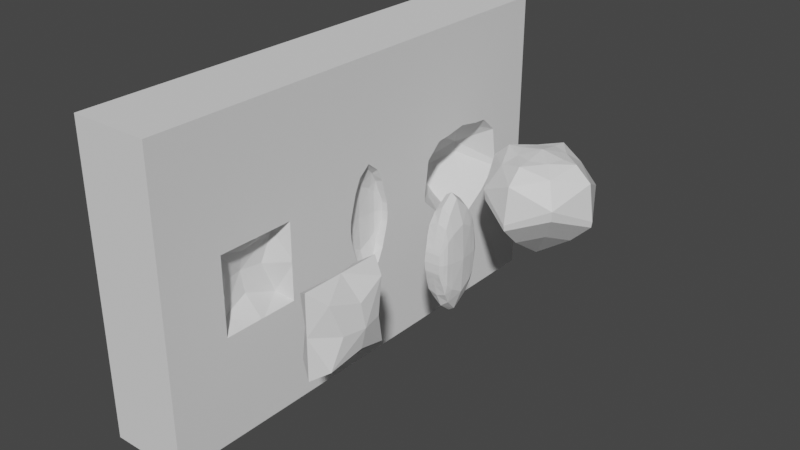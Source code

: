 # Source: Gems.blend  (saved by Blender 3.4.6; exported with 4.5.12 LTS)
import bpy
from mathutils import Matrix  # noqa: F401  (used for matrix-valued properties, if any)

bpy.ops.wm.read_factory_settings(use_empty=True)
scene = bpy.context.scene
scene.name = 'Scene'

# ---- collections
col_collection = bpy.data.collections.new('Collection'); scene.collection.children.link(col_collection)
col_gems = bpy.data.collections.new('Gems'); scene.collection.children.link(col_gems)

# ---- materials (node trees are filled in below, after node groups)
mat_material = bpy.data.materials.new('Material')
mat_material.alpha_threshold = 0.0
mat_material.use_transparent_shadow = False
mat_material.roughness = 0.5
mat_material.line_color = (0.0, 0.0, 0.0, 1.0)

# ---- material node trees
mat_material.use_nodes = True; mat_material.node_tree.nodes.clear()
_N = mat_material.node_tree.nodes; _L = mat_material.node_tree.links
n0 = _N.new('ShaderNodeOutputMaterial'); n0.name = 'Material Output'; n0.location = (300, 300)
n1 = _N.new('ShaderNodeBsdfPrincipled'); n1.name = 'Principled BSDF'; n1.location = (10, 300)
n1.distribution = 'GGX'
n1.subsurface_method = 'RANDOM_WALK_SKIN'
n1.inputs[3].default_value = 1.45
n1.inputs[27].default_value = (0.0, 0.0, 0.0, 1.0)
n1.inputs[28].default_value = 1.0
_L.new(n1.outputs[0], n0.inputs[0])
n0.is_active_output = True

# ---- world
world_world = bpy.data.worlds.new('World'); scene.world = world_world
world_world.use_nodes = True; world_world.node_tree.nodes.clear()
_N = world_world.node_tree.nodes; _L = world_world.node_tree.links
n0 = _N.new('ShaderNodeOutputWorld'); n0.name = 'World Output'; n0.location = (300, 300)
n1 = _N.new('ShaderNodeBackground'); n1.name = 'Background'; n1.location = (10, 300)
n1.inputs[0].default_value = (0.05088, 0.05088, 0.05088, 1.0)
_L.new(n1.outputs[0], n0.inputs[0])
n0.is_active_output = True
world_world.color = (0.05088, 0.05088, 0.05088)
world_world.use_sun_shadow = False
world_world.sun_shadow_jitter_overblur = 0.0

# ---- meshes
me_cube_001 = bpy.data.meshes.new('Cube.001')
me_cube_001.from_pydata([(-1.0, -1.0, -1.0), (0.6578, -0.705, 0.1485), (0.8346, -0.1005, -0.1388), (-1.0, -1.0, 1.0), (0.6578, -0.4555, 0.1485), (0.3602, 0.6915, 0.1924), (0.6578, -0.705, -0.25), (0.8346, -0.1005, 0.03051), (0.3602, 0.4676, 0.1924), (-1.0, 1.0, -1.0), (0.6578, -0.4555, -0.25), (0.8346, 0.1007, -0.1388), (-1.0, 1.0, 1.0), (0.5334, -0.4952, -0.05076), (0.8346, 0.1007, 0.03051), (0.5334, -0.6654, -0.05076), (0.09658, 0.5795, 0.254), (1.0, -1.0, -1.0), (1.0, -1.0, 1.0), (1.0, 1.0, -1.0), (1.0, 1.0, 1.0), (0.1032, 0.425, -0.04126), (0.8813, 0.000103, -0.4136), (0.8813, 0.000103, 0.3053), (0.8346, -0.104, 0.005117), (0.5334, -0.5803, 0.08512), (-0.3101, 0.5795, 0.1572), (0.5334, -0.5803, -0.1866), (0.8346, 0.1042, 0.005117), (0.1032, 0.7341, -0.04126), (0.6991, 0.000103, 0.1565), (0.4158, -0.5803, -0.05076), (0.8346, 0.1042, -0.1172), (0.6991, 0.000103, -0.2824), (0.8346, -0.104, -0.1172), (0.5956, -0.6427, 0.1168), (0.6273, 0.5118, 0.2557), (0.8256, -0.05019, -0.3326), (0.8256, -0.05019, 0.2254), (0.8472, -0.435, 0.1812), (0.4594, 0.5795, 0.2618), (0.7166, -0.05019, 0.116), (0.5956, -0.4753, 0.04887), (0.7166, -0.05019, -0.2366), (0.6273, 0.6472, 0.2557), (0.8472, -0.435, -0.2827), (0.5956, -0.5179, -0.2183), (0.8256, 0.0504, 0.2254), (0.8256, 0.0504, -0.3326), (0.7166, 0.0504, 0.116), (0.8472, -0.7255, -0.2827), (0.5956, -0.6852, -0.1504), (-0.4197, 0.5795, -0.1316), (0.7166, 0.0504, -0.2366), (0.5956, -0.4753, -0.1504), (0.797, 0.07555, 0.156), (0.7387, 0.07555, 0.07913), (0.7387, 0.07555, -0.1962), (0.5956, -0.6852, 0.04887), (0.797, 0.07555, -0.2631), (0.797, -0.07534, -0.2631), (0.4746, -0.6228, -0.05076), (0.797, -0.07534, 0.156), (0.785, -0.7057, -0.05076), (-0.4414, 0.5795, -0.09094), (0.7387, -0.07534, 0.07913), (0.785, -0.4548, -0.05076), (0.07638, 0.4205, 0.02956), (0.8472, -0.7255, 0.1812), (0.7387, -0.07534, -0.1962), (0.8046, -0.08792, -0.202), (0.07638, 0.7385, 0.02956), (0.8046, -0.08792, 0.09429), (0.7774, -0.08792, 0.04346), (0.556, 0.3885, 0.09337), (0.7774, -0.08792, -0.1581), (-0.1169, 0.659, 0.09337), (0.8046, 0.08812, 0.09429), (0.7774, 0.08812, 0.04346), (0.7774, 0.08812, -0.1581), (0.5956, -0.5179, 0.1168), (0.8046, 0.08812, -0.202), (0.556, 0.7705, 0.09337), (0.8236, -0.1064, -0.05591), (0.5956, -0.6427, -0.2183), (0.8236, 0.1066, -0.05591), (0.6585, 0.000103, -0.06325), (0.4746, -0.5377, -0.05076), (0.6987, -0.05314, -0.06046), (0.6987, 0.05334, -0.06046), (-0.1169, 0.5, 0.09337), (0.7221, 0.07997, -0.05854), (0.785, -0.5803, 0.1495), (0.785, -0.5803, -0.251), (0.7221, -0.07976, -0.05854), (0.4746, -0.5803, 0.01718), (0.763, -0.09307, -0.05726), (0.763, 0.09328, -0.05726), (-0.1825, 0.5, -0.03069), (0.4746, -0.5803, -0.1187), (1.0, -0.08792, 0.1035), (1.0, -0.08666, 0.1097), (1.0, -0.07534, 0.1762), (-0.1825, 0.659, -0.03069), (1.0, 0.07268, 0.1838), (-0.3758, 0.5795, 0.03313), (0.7475, 0.5795, 0.2756), (0.5368, -0.6427, -0.1504), (1.0, 0.0504, 0.262), (0.8314, 0.5457, 0.2726), (1.0, -0.05019, 0.262), (1.0, 0.0424, 0.2729), (0.5368, -0.6427, 0.04887), (1.0, -0.04219, 0.2729), (1.0, 0.000103, 0.327), (0.8314, 0.6134, 0.2726), (0.8472, -0.435, 0.04887), (1.0, -0.07247, 0.1838), (0.8472, -0.7255, -0.1504), (1.0, 0.1063, -0.04861), (0.8472, -0.7255, 0.04887), (1.0, 0.1066, -0.05591), (0.8472, -0.6427, -0.2827), (0.8472, -0.435, -0.1504), (0.556, 0.7814, -0.03069), (0.8472, -0.5179, 0.1812), (0.556, 0.3776, -0.03069), (1.0, 0.1063, -0.06324), (0.8472, -0.6427, 0.1812), (0.6979, 0.4457, 0.2232), (0.8472, -0.5179, -0.2827), (1.0, 0.1042, 0.005117), (0.5368, -0.5179, 0.04887), (1.0, 0.1038, 0.008154), (0.2284, 0.6355, 0.2232), (1.0, 0.1007, 0.03051), (0.5368, -0.5179, -0.1504), (1.0, 0.0994, 0.03709), (1.0, 0.08812, 0.1035), (0.6979, 0.7133, 0.2232), (1.0, 0.08687, 0.1097), (1.0, 0.07555, 0.1762), (1.0, -0.1061, -0.06324), (0.2284, 0.5236, 0.2232), (1.0, -0.1064, -0.05591), (0.2183, 0.4441, 0.111), (1.0, -0.1036, -0.1198), (1.0, -0.104, -0.1172), (1.0, -0.1061, -0.04861), (-0.1068, 0.5795, 0.2056), (1.0, -0.104, 0.005117), (0.2183, 0.715, 0.111), (1.0, -0.1005, 0.03051), (1.0, -0.1009, 0.02748), (1.0, -0.09919, 0.03709), (1.0, -0.08666, -0.2173), (0.8314, 0.4979, 0.2587), (1.0, -0.08792, -0.2112), (0.5433, 0.6134, 0.2587), (1.0, -0.09919, -0.1453), (1.0, -0.1005, -0.1388), (1.0, -0.07247, -0.291), (0.8314, 0.6611, 0.2587), (1.0, -0.07534, -0.2834), (1.0, -0.05019, -0.3692), (1.0, 0.000103, -0.4353), (0.5433, 0.5457, 0.2587), (1.0, 0.0424, -0.3802), (1.0, -0.04219, -0.3802), (0.4937, 0.4897, 0.2241), (1.0, 0.0504, -0.3692), (1.0, 0.07268, -0.291), (1.0, 0.1042, -0.1172), (0.278, 0.5795, 0.2579), (0.4937, 0.6693, 0.2241), (1.0, 0.1011, -0.1362), (1.0, 0.1007, -0.1388), (1.0, 0.08687, -0.2173), (0.1063, 0.5795, -0.2678), (1.0, 0.07555, -0.2834), (1.0, 0.08812, -0.2112), (1.0, 0.0994, -0.1453), (0.4402, 0.6782, -0.2101), (0.4402, 0.4808, -0.2101), (-0.1582, 0.5023, -0.08642), (-0.1582, 0.6568, -0.08642), (0.5694, 0.7774, -0.08642), (0.5694, 0.3816, -0.08642), (-0.4306, 0.5795, -0.1113), (0.08982, 0.4228, -0.005853), (0.08982, 0.7363, -0.005853), (0.6979, 0.412, 0.1748), (0.02505, 0.6355, 0.1748), (0.6979, 0.747, 0.1748), (0.02505, 0.5236, 0.1748), (0.8314, 0.4679, 0.2549), (0.3619, 0.6134, 0.2549), (0.8314, 0.6912, 0.2549), (0.3619, 0.5457, 0.2549), (-0.1691, 0.5023, -0.0661), (-0.1691, 0.6568, -0.0661), (0.5694, 0.7792, -0.0661), (0.5694, 0.3798, -0.0661), (1.0, 0.3379, -0.08647), (1.0, 0.3382, -0.08904), (1.0, 0.3416, -0.1281), (1.0, 0.34, -0.1094), (1.0, 0.3398, -0.1078), (1.0, 0.3925, 0.2024), (1.0, 0.3623, 0.1591), (1.0, 0.3488, 0.0376), (1.0, 0.3588, 0.1525), (1.0, 0.348, 0.02839), (1.0, 0.396, 0.2075), (1.0, 0.4564, 0.2574), (1.0, 0.4315, 0.2542), (1.0, 0.4262, 0.2508), (1.0, 0.4865, 0.2612), (1.0, 0.5259, 0.2727), (1.0, 0.4616, 0.258), (1.0, 0.5342, 0.2751), (1.0, 0.5795, -0.4295), (1.0, 0.5736, -0.4224), (1.0, 0.4288, -0.2643), (1.0, 0.4221, -0.2539), (1.0, 0.7275, 0.2542), (1.0, 0.7027, 0.2574), (1.0, 0.7329, 0.2508), (1.0, 0.6332, 0.2727), (1.0, 0.6726, 0.2612), (1.0, 0.6974, 0.258), (1.0, 0.7967, 0.1591), (1.0, 0.7666, 0.2024), (1.0, 0.8103, 0.0376), (1.0, 0.8002, 0.1525), (1.0, 0.8212, -0.08647), (1.0, 0.8191, -0.1094), (1.0, 0.8174, -0.1281), (1.0, 0.8192, -0.1078), (1.0, 0.8209, -0.08904), (1.0, 0.8111, 0.02839), (1.0, 0.763, 0.2075), (1.0, 0.7303, -0.2643), (1.0, 0.5854, -0.4224), (1.0, 0.7369, -0.2539), (1.0, 0.6249, 0.2751), (1.0, 0.5854, 0.2865), (1.0, 0.5795, 0.2878), (1.0, 0.5736, 0.2865), (1.0, -0.742, -0.3091), (1.0, -0.742, -0.2024), (1.0, -0.742, -0.1767), (1.0, -0.742, -0.07004), (1.0, -0.742, -0.03147), (1.0, -0.742, 0.07524), (1.0, -0.5923, 0.2076), (1.0, -0.6592, 0.2076), (1.0, -0.742, 0.1009), (1.0, -0.6752, 0.2076), (1.0, -0.742, 0.2076), (1.0, -0.5923, -0.3091), (1.0, -0.6592, -0.3091), (1.0, -0.6752, -0.3091), (1.0, -0.7401, -0.05076), (1.0, -0.4185, 0.2076), (1.0, -0.4185, 0.1009), (1.0, -0.4185, 0.07524), (1.0, -0.4185, -0.03147), (1.0, -0.4185, -0.2024), (1.0, -0.4185, -0.3091), (1.0, -0.4185, -0.1767), (1.0, -0.4185, -0.07004), (1.0, -0.4853, -0.3091), (1.0, -0.5014, -0.3091), (1.0, -0.5682, -0.3091), (1.0, -0.5803, -0.306), (1.0, -0.4204, -0.05076), (1.0, -0.5682, 0.2076), (1.0, -0.5803, 0.2045), (1.0, -0.5014, 0.2076), (1.0, -0.4853, 0.2076)], [], [(0, 3, 12, 9), (9, 12, 20, 19), (121, 127, 172, 175, 176, 181, 180, 177, 179, 171, 170, 19, 221, 222, 223, 224, 205, 206, 207, 204, 203, 119), (274, 275, 260, 261, 262, 249, 17, 164, 161, 163, 155, 157, 159, 160, 146, 147, 142, 144, 148, 267, 276, 271, 270, 268, 269, 272, 273), (217, 218, 220, 248, 247, 246, 245, 228, 229, 230, 226, 225, 227, 241, 232, 231, 234, 233, 240, 235, 239, 238, 236, 237, 244, 242, 243, 221, 19, 20, 18, 17, 249, 250, 251, 252, 263, 253, 254, 257, 259, 258, 256, 255, 278, 277, 279, 280, 264, 265, 266, 267, 148, 150, 153, 152, 154, 100, 101, 102, 117, 110, 113, 114, 111, 108, 104, 141, 140, 138, 137, 135, 133, 131, 119, 203, 212, 210, 211, 209, 208, 213, 216, 215, 214, 219), (168, 164, 17, 19, 170, 167, 165), (17, 18, 3, 0), (9, 19, 17, 0), (20, 12, 3, 18), (78, 28, 14), (24, 153, 150), (72, 100, 154), (23, 111, 114), (38, 41, 30), (48, 22, 167, 170), (2, 160, 159, 70), (14, 28, 131, 133), (28, 85, 121, 119), (41, 88, 86), (144, 83, 24, 148), (97, 85, 28), (79, 81, 11), (2, 146, 160), (37, 22, 33), (32, 11, 176, 175), (60, 37, 43), (65, 94, 88), (168, 22, 37, 164), (62, 65, 41), (23, 114, 113), (33, 22, 48), (86, 89, 49), (59, 48, 171, 179), (47, 104, 108), (30, 49, 47), (55, 140, 141), (177, 180, 81, 59), (53, 48, 59), (89, 91, 56), (49, 56, 55), (72, 73, 65), (73, 96, 94), (70, 60, 69), (161, 37, 60, 163), (38, 110, 117), (2, 70, 75), (24, 83, 96), (7, 24, 73), (70, 157, 155, 60), (62, 102, 101), (181, 176, 11, 81), (77, 137, 138), (57, 59, 81), (91, 97, 78), (56, 78, 77), (91, 57, 79), (34, 75, 96), (75, 69, 94), (89, 53, 57), (86, 33, 53), (69, 43, 88), (97, 79, 32), (34, 142, 147), (43, 33, 86), (32, 172, 127), (78, 14, 77), (7, 152, 153, 24), (152, 7, 72, 154), (108, 111, 23, 47), (38, 30, 23), (22, 165, 167), (70, 159, 157), (14, 133, 135), (28, 119, 131), (41, 86, 30), (24, 150, 148), (97, 28, 78), (79, 11, 32), (34, 147, 146, 2), (37, 33, 43), (32, 175, 172), (60, 43, 69), (65, 88, 41), (22, 168, 165), (62, 41, 38), (23, 113, 110, 38), (33, 48, 53), (86, 49, 30), (48, 170, 171), (141, 104, 47, 55), (30, 47, 23), (55, 77, 138, 140), (59, 179, 177), (53, 59, 57), (89, 56, 49), (49, 55, 47), (72, 65, 62), (73, 94, 65), (70, 69, 75), (37, 161, 164), (38, 117, 102, 62), (2, 75, 34), (24, 96, 73), (7, 73, 72), (60, 155, 163), (100, 72, 62, 101), (81, 180, 181), (77, 14, 135, 137), (57, 81, 79), (91, 78, 56), (56, 77, 55), (91, 79, 97), (34, 96, 83), (75, 94, 96), (89, 57, 91), (86, 53, 89), (69, 88, 94), (97, 32, 85), (83, 144, 142, 34), (43, 86, 88), (127, 121, 85, 32), (109, 248, 220), (21, 187, 183), (29, 185, 182), (29, 182, 186), (44, 162, 115), (248, 109, 106, 247), (44, 115, 158), (126, 212, 203), (21, 183, 184), (8, 129, 191), (5, 134, 192), (5, 151, 193), (8, 145, 194), (36, 156, 195), (44, 158, 196), (44, 174, 197), (36, 169, 198), (67, 98, 90), (71, 124, 82), (64, 103, 105), (21, 184, 199), (29, 190, 200), (29, 186, 201), (21, 189, 202), (8, 191, 145), (5, 192, 151), (5, 193, 139), (8, 194, 143), (36, 195, 169), (44, 196, 174), (44, 197, 162), (36, 198, 166), (21, 199, 189), (29, 200, 185), (29, 201, 190), (21, 202, 187), (202, 204, 207), (206, 187, 202, 207), (187, 206, 205), (124, 201, 239, 235), (201, 124, 190), (190, 124, 71), (200, 64, 188), (200, 188, 185), (185, 188, 52), (199, 64, 98), (199, 98, 189), (189, 98, 67), (198, 16, 173), (198, 173, 166), (166, 173, 40), (197, 225, 226), (197, 226, 230, 162), (162, 230, 229), (196, 16, 134), (196, 134, 174), (174, 134, 5), (195, 215, 216, 129), (195, 129, 169), (169, 129, 8), (194, 26, 149), (194, 149, 143), (143, 149, 16), (193, 231, 232), (232, 241, 139, 193), (139, 241, 227), (192, 26, 76), (192, 76, 151), (151, 76, 71), (191, 209, 211, 74), (191, 74, 145), (145, 74, 67), (189, 67, 126), (189, 126, 202), (204, 202, 126, 203), (186, 237, 236), (201, 186, 236, 238), (201, 238, 239), (190, 71, 103), (190, 103, 200), (200, 103, 64), (184, 52, 188), (184, 188, 199), (199, 188, 64), (103, 71, 76), (103, 76, 105), (105, 76, 26), (124, 235, 240), (240, 233, 82, 124), (82, 233, 234), (98, 64, 105), (98, 105, 90), (90, 105, 26), (169, 8, 143), (169, 143, 198), (198, 143, 16), (174, 5, 139), (174, 139, 197), (225, 197, 139, 227), (158, 40, 173), (158, 173, 196), (196, 173, 16), (156, 217, 219), (214, 195, 156, 219), (195, 214, 215), (145, 67, 90), (145, 90, 194), (194, 90, 26), (151, 71, 82), (151, 82, 193), (234, 231, 193, 82), (134, 16, 149), (134, 149, 192), (192, 149, 26), (129, 216, 213), (129, 213, 208, 191), (191, 208, 209), (183, 222, 221, 178), (183, 178, 184), (184, 178, 52), (126, 67, 74), (74, 210, 212, 126), (74, 211, 210), (115, 246, 247, 106), (115, 106, 158), (158, 106, 40), (109, 36, 166), (109, 166, 106), (106, 166, 40), (162, 229, 228), (245, 115, 162, 228), (115, 245, 246), (182, 243, 242), (242, 244, 186, 182), (186, 244, 237), (185, 52, 178), (185, 178, 182), (221, 243, 182, 178), (187, 205, 224), (187, 224, 223, 183), (183, 223, 222), (156, 218, 217), (109, 220, 218, 156), (109, 156, 36), (31, 61, 107), (31, 95, 112), (4, 42, 116), (6, 51, 118), (120, 253, 263, 63), (93, 122, 260, 275), (66, 123, 271, 276), (125, 277, 278, 92), (1, 35, 128), (10, 46, 130), (4, 80, 132), (10, 54, 136), (31, 107, 99), (31, 112, 61), (4, 116, 39), (6, 118, 50), (120, 254, 253), (122, 261, 260), (123, 270, 271), (125, 279, 277), (1, 128, 68), (10, 130, 45), (4, 132, 42), (10, 136, 46), (136, 31, 99), (136, 99, 46), (46, 99, 27), (132, 31, 87), (132, 87, 42), (42, 87, 13), (130, 274, 273), (45, 130, 273, 272), (45, 272, 269), (128, 255, 256), (128, 256, 258, 68), (68, 258, 259), (125, 4, 39), (279, 125, 39, 280), (39, 264, 280), (123, 10, 45), (268, 270, 123, 45), (45, 269, 268), (122, 6, 50), (262, 261, 122, 50), (50, 249, 262), (120, 1, 68), (254, 120, 68, 257), (68, 259, 257), (118, 252, 251), (118, 251, 250, 50), (50, 250, 249), (116, 267, 266), (39, 116, 266, 265), (39, 265, 264), (112, 1, 58), (112, 58, 61), (61, 58, 15), (107, 6, 84), (107, 84, 99), (99, 84, 27), (54, 13, 87), (54, 87, 136), (136, 87, 31), (80, 25, 95), (80, 95, 132), (132, 95, 31), (46, 27, 93), (46, 93, 130), (275, 274, 130, 93), (35, 25, 92), (35, 92, 128), (255, 128, 92, 278), (92, 25, 80), (92, 80, 125), (125, 80, 4), (66, 13, 54), (66, 54, 123), (123, 54, 10), (93, 27, 84), (93, 84, 122), (122, 84, 6), (63, 15, 58), (63, 58, 120), (120, 58, 1), (51, 15, 63), (51, 63, 118), (252, 118, 63, 263), (42, 13, 66), (42, 66, 116), (276, 267, 116, 66), (95, 25, 35), (95, 35, 112), (112, 35, 1), (61, 15, 51), (61, 51, 107), (107, 51, 6)])
me_cube_001.polygons.foreach_set('material_index', [0, 0, 0, 0, 0, 0, 0, 0, 0, 568, 568, 568, 568, 568, 568, 568, 568, 568, 568, 568, 568, 568, 568, 568, 568, 568, 568, 568, 568, 568, 568, 568, 568, 568, 568, 568, 568, 568, 568, 568, 568, 568, 568, 568, 568, 568, 568, 568, 568, 568, 568, 568, 568, 568, 568, 568, 568, 568, 568, 568, 568, 568, 568, 568, 568, 568, 568, 568, 568, 568, 568, 568, 568, 568, 568, 568, 568, 568, 568, 568, 568, 568, 568, 568, 568, 568, 568, 568, 568, 568, 568, 568, 568, 568, 568, 568, 568, 568, 568, 568, 568, 568, 568, 568, 568, 568, 568, 568, 568, 568, 568, 568, 568, 568, 568, 568, 568, 568, 568, 568, 568, 0, 0, 0, 0, 0, 0, 0, 0, 0, 0, 0, 0, 0, 0, 0, 0, 0, 0, 0, 0, 0, 0, 0, 0, 0, 0, 0, 0, 0, 0, 0, 0, 0, 0, 0, 0, 0, 0, 0, 0, 0, 0, 0, 0, 0, 0, 0, 0, 0, 0, 0, 0, 0, 0, 0, 0, 0, 0, 0, 0, 0, 0, 0, 0, 0, 0, 0, 0, 0, 0, 0, 0, 0, 0, 0, 0, 0, 0, 0, 0, 0, 0, 0, 0, 0, 0, 0, 0, 0, 0, 0, 0, 0, 0, 0, 0, 0, 0, 0, 0, 0, 0, 0, 0, 0, 0, 0, 0, 0, 0, 0, 0, 0, 0, 0, 0, 0, 0, 0, 0, 0, 0, 0, 0, 0, 0, 0, 0, 0, 0, 0, 0, 0, 0, 0, 0, 0, 0, 0, 0, 0, 0, 0, 0, 568, 568, 568, 568, 568, 568, 568, 568, 568, 568, 568, 568, 568, 568, 568, 568, 568, 568, 568, 568, 568, 568, 568, 568, 568, 568, 568, 568, 568, 568, 568, 568, 568, 568, 568, 568, 568, 568, 568, 568, 568, 568, 568, 568, 568, 568, 568, 568, 568, 568, 568, 568, 568, 568, 568, 568, 568, 568, 568, 568, 568, 568, 568, 568, 568, 568, 568, 568, 568, 568, 568, 568, 568, 568, 568, 568, 568, 568, 568, 568, 568, 568, 568, 568, 568, 568, 568, 568, 568, 568, 568, 568, 568, 568, 568, 568])
_uv = me_cube_001.uv_layers.new(name='UVMap')
_uv.uv.foreach_set('vector', [0.375, 0.0, 0.625, 0.0, 0.625, 0.25, 0.375, 0.25, 0.375, 0.25, 0.625, 0.25, 0.625, 0.5, 0.375, 0.5, 0.493, 0.6117, 0.4921, 0.6117, 0.4853, 0.612, 0.483, 0.6124, 0.4827, 0.6124, 0.4818, 0.6126, 0.4736, 0.614, 0.4728, 0.6141, 0.4646, 0.6156, 0.4636, 0.6159, 0.4538, 0.6187, 0.375, 0.5, 0.4463, 0.5526, 0.4472, 0.5533, 0.467, 0.5714, 0.4683, 0.5722, 0.484, 0.5823, 0.4863, 0.5825, 0.4865, 0.5825, 0.4889, 0.5827, 0.4892, 0.5828, 0.4939, 0.6117, 0.4614, 0.696, 0.4617, 0.6975, 0.4614, 0.699, 0.4614, 0.7074, 0.4614, 0.7094, 0.4614, 0.7178, 0.375, 0.75, 0.4538, 0.6313, 0.4636, 0.6341, 0.4646, 0.6344, 0.4728, 0.6358, 0.4736, 0.636, 0.4818, 0.6374, 0.4827, 0.6376, 0.485, 0.638, 0.4853, 0.638, 0.4921, 0.6383, 0.493, 0.6383, 0.4939, 0.6383, 0.4961, 0.6773, 0.4937, 0.6775, 0.4912, 0.6773, 0.4779, 0.6773, 0.4747, 0.6773, 0.4614, 0.6773, 0.4614, 0.6857, 0.4614, 0.6877, 0.5327, 0.5642, 0.5341, 0.5593, 0.5344, 0.5582, 0.5358, 0.5533, 0.536, 0.5526, 0.5358, 0.5518, 0.5344, 0.5469, 0.5341, 0.5459, 0.5327, 0.5409, 0.5323, 0.5378, 0.5322, 0.5372, 0.5318, 0.5341, 0.5313, 0.5334, 0.5259, 0.5296, 0.5253, 0.5292, 0.5199, 0.5254, 0.5191, 0.525, 0.5047, 0.5237, 0.5035, 0.5236, 0.4892, 0.5224, 0.4889, 0.5224, 0.4865, 0.5226, 0.4863, 0.5226, 0.484, 0.5228, 0.4683, 0.5329, 0.467, 0.5337, 0.4472, 0.5518, 0.4463, 0.5526, 0.375, 0.5, 0.625, 0.5, 0.625, 0.75, 0.375, 0.75, 0.4614, 0.7178, 0.4747, 0.7178, 0.4779, 0.7178, 0.4912, 0.7178, 0.4937, 0.7175, 0.4961, 0.7178, 0.5094, 0.7178, 0.5126, 0.7178, 0.5259, 0.7178, 0.5259, 0.7094, 0.5259, 0.7074, 0.5259, 0.699, 0.5256, 0.6975, 0.5259, 0.696, 0.5259, 0.6877, 0.5259, 0.6857, 0.5259, 0.6773, 0.5126, 0.6773, 0.5094, 0.6773, 0.4961, 0.6773, 0.4939, 0.6383, 0.5006, 0.638, 0.5034, 0.6376, 0.5038, 0.6376, 0.5046, 0.6374, 0.5129, 0.636, 0.5137, 0.6358, 0.522, 0.6344, 0.523, 0.6341, 0.5328, 0.6313, 0.5341, 0.6303, 0.5409, 0.625, 0.5341, 0.6197, 0.5328, 0.6187, 0.523, 0.6159, 0.522, 0.6156, 0.5137, 0.6141, 0.5129, 0.614, 0.5046, 0.6126, 0.5038, 0.6124, 0.501, 0.612, 0.5006, 0.612, 0.4939, 0.6117, 0.4892, 0.5828, 0.5035, 0.5815, 0.5047, 0.5814, 0.5191, 0.5801, 0.5199, 0.5797, 0.5253, 0.5759, 0.5259, 0.5755, 0.5313, 0.5717, 0.5318, 0.5711, 0.5322, 0.568, 0.5323, 0.5673, 0.4525, 0.6303, 0.4538, 0.6313, 0.375, 0.75, 0.375, 0.5, 0.4538, 0.6187, 0.4525, 0.6197, 0.4456, 0.625, 0.375, 0.75, 0.625, 0.75, 0.625, 1.0, 0.375, 1.0, 0.125, 0.5, 0.375, 0.5, 0.375, 0.75, 0.125, 0.75, 0.625, 0.5, 0.875, 0.5, 0.875, 0.75, 0.625, 0.75, 0.5875, 0.2344, 0.5875, 0.25, 0.625, 0.25, 0.5875, 1.0, 0.6205, 0.8899, 0.5875, 0.8899, 0.875, 0.7344, 0.7629, 0.7344, 0.7629, 0.7484, 0.875, 0.625, 0.7699, 0.5724, 0.7699, 0.625, 0.625, 0.0625, 0.5875, 0.0625, 0.5875, 0.125, 0.125, 0.5625, 0.125, 0.625, 0.2301, 0.5724, 0.2357, 0.5625, 0.125, 0.75, 0.2351, 0.75, 0.2371, 0.7484, 0.125, 0.7344, 0.625, 0.25, 0.5875, 0.25, 0.5875, 0.3601, 0.592, 0.3601, 0.5875, 0.25, 0.4972, 0.25, 0.4972, 0.3609, 0.508, 0.3601, 0.5875, 0.0625, 0.4972, 0.0625, 0.4972, 0.125, 0.4972, 0.8891, 0.4972, 1.0, 0.5875, 1.0, 0.508, 0.8899, 0.4972, 0.2344, 0.4972, 0.25, 0.5875, 0.25, 0.4069, 0.2344, 0.375, 0.2344, 0.375, 0.25, 0.375, 1.0, 0.4031, 0.8899, 0.375, 0.8899, 0.375, 0.0625, 0.375, 0.125, 0.4069, 0.125, 0.4069, 0.25, 0.375, 0.25, 0.375, 0.3601, 0.3788, 0.3601, 0.375, 0.03125, 0.375, 0.0625, 0.4069, 0.0625, 0.5875, 0.03125, 0.4972, 0.03125, 0.4972, 0.0625, 0.2301, 0.6776, 0.125, 0.625, 0.125, 0.6875, 0.2357, 0.6875, 0.625, 0.03125, 0.5875, 0.03125, 0.5875, 0.0625, 0.875, 0.625, 0.7699, 0.625, 0.7699, 0.6776, 0.4069, 0.125, 0.375, 0.125, 0.375, 0.1875, 0.4972, 0.125, 0.4972, 0.1875, 0.5875, 0.1875, 0.125, 0.5312, 0.125, 0.5625, 0.2357, 0.5348, 0.2375, 0.5312, 0.875, 0.5625, 0.7643, 0.5348, 0.7643, 0.5625, 0.5875, 0.125, 0.5875, 0.1875, 0.625, 0.1875, 0.875, 0.5312, 0.7625, 0.5172, 0.7625, 0.5312, 0.2375, 0.5172, 0.2371, 0.5156, 0.125, 0.5156, 0.125, 0.5312, 0.4069, 0.1875, 0.375, 0.1875, 0.375, 0.2188, 0.4972, 0.1875, 0.4972, 0.2188, 0.5875, 0.2188, 0.5875, 0.1875, 0.5875, 0.2188, 0.625, 0.2188, 0.625, 0.01562, 0.5875, 0.01562, 0.5875, 0.03125, 0.5875, 0.01562, 0.4972, 0.01562, 0.4972, 0.03125, 0.375, 0.01562, 0.375, 0.03125, 0.4069, 0.03125, 0.2357, 0.7152, 0.125, 0.6875, 0.125, 0.7188, 0.2375, 0.7188, 0.875, 0.6875, 0.7643, 0.6875, 0.7643, 0.7152, 0.375, 0.0, 0.375, 0.01562, 0.4069, 0.01562, 0.5875, 0.0, 0.4972, 0.0, 0.4972, 0.01562, 0.625, 0.0, 0.5875, 0.0, 0.5875, 0.01562, 0.125, 0.7344, 0.2371, 0.7344, 0.2375, 0.7328, 0.125, 0.7188, 0.875, 0.7188, 0.7625, 0.7188, 0.7625, 0.7328, 0.2371, 0.5016, 0.2351, 0.5, 0.125, 0.5, 0.125, 0.5156, 0.875, 0.5156, 0.7629, 0.5016, 0.7629, 0.5156, 0.4069, 0.2188, 0.375, 0.2188, 0.375, 0.2344, 0.4972, 0.2188, 0.4972, 0.2344, 0.5875, 0.2344, 0.5875, 0.2188, 0.5875, 0.2344, 0.625, 0.2344, 0.4972, 0.2188, 0.4069, 0.2188, 0.4069, 0.2344, 0.4069, 0.0, 0.4069, 0.01562, 0.4972, 0.01562, 0.4069, 0.01562, 0.4069, 0.03125, 0.4972, 0.03125, 0.4972, 0.1875, 0.4069, 0.1875, 0.4069, 0.2188, 0.4972, 0.125, 0.4069, 0.125, 0.4069, 0.1875, 0.4069, 0.03125, 0.4069, 0.0625, 0.4972, 0.0625, 0.4972, 0.2344, 0.4069, 0.2344, 0.4069, 0.25, 0.4069, 1.0, 0.4864, 0.8899, 0.4069, 0.8899, 0.4069, 0.0625, 0.4069, 0.125, 0.4972, 0.125, 0.4069, 0.25, 0.4069, 0.3601, 0.4864, 0.3601, 0.5875, 0.2344, 0.625, 0.25, 0.625, 0.2344, 0.625, 1.0, 0.625, 0.8899, 0.6205, 0.8899, 0.5875, 1.0, 0.7649, 0.75, 0.875, 0.75, 0.875, 0.7344, 0.7629, 0.7484, 0.7643, 0.5625, 0.7699, 0.5724, 0.875, 0.625, 0.875, 0.5625, 0.625, 0.0625, 0.5875, 0.125, 0.625, 0.125, 0.125, 0.625, 0.2301, 0.625, 0.2301, 0.5724, 0.125, 0.7344, 0.2371, 0.7484, 0.2371, 0.7344, 0.625, 0.25, 0.592, 0.3601, 0.625, 0.3601, 0.5875, 0.25, 0.508, 0.3601, 0.5875, 0.3601, 0.5875, 0.0625, 0.4972, 0.125, 0.5875, 0.125, 0.5875, 1.0, 0.5875, 0.8899, 0.508, 0.8899, 0.4972, 0.2344, 0.5875, 0.25, 0.5875, 0.2344, 0.4069, 0.2344, 0.375, 0.25, 0.4069, 0.25, 0.4069, 1.0, 0.4069, 0.8899, 0.4031, 0.8899, 0.375, 1.0, 0.375, 0.0625, 0.4069, 0.125, 0.4069, 0.0625, 0.4069, 0.25, 0.3788, 0.3601, 0.4069, 0.3601, 0.375, 0.03125, 0.4069, 0.0625, 0.4069, 0.03125, 0.5875, 0.03125, 0.4972, 0.0625, 0.5875, 0.0625, 0.125, 0.625, 0.2301, 0.6776, 0.2301, 0.625, 0.625, 0.03125, 0.5875, 0.0625, 0.625, 0.0625, 0.875, 0.625, 0.7699, 0.6776, 0.7643, 0.6875, 0.875, 0.6875, 0.4069, 0.125, 0.375, 0.1875, 0.4069, 0.1875, 0.4972, 0.125, 0.5875, 0.1875, 0.5875, 0.125, 0.125, 0.5625, 0.2357, 0.5625, 0.2357, 0.5348, 0.7625, 0.5312, 0.7643, 0.5348, 0.875, 0.5625, 0.875, 0.5312, 0.5875, 0.125, 0.625, 0.1875, 0.625, 0.125, 0.875, 0.5312, 0.875, 0.5156, 0.7629, 0.5156, 0.7625, 0.5172, 0.125, 0.5312, 0.2375, 0.5312, 0.2375, 0.5172, 0.4069, 0.1875, 0.375, 0.2188, 0.4069, 0.2188, 0.4972, 0.1875, 0.5875, 0.2188, 0.5875, 0.1875, 0.5875, 0.1875, 0.625, 0.2188, 0.625, 0.1875, 0.625, 0.01562, 0.5875, 0.03125, 0.625, 0.03125, 0.5875, 0.01562, 0.4972, 0.03125, 0.5875, 0.03125, 0.375, 0.01562, 0.4069, 0.03125, 0.4069, 0.01562, 0.125, 0.6875, 0.2357, 0.7152, 0.2357, 0.6875, 0.875, 0.6875, 0.7643, 0.7152, 0.7625, 0.7188, 0.875, 0.7188, 0.375, 0.0, 0.4069, 0.01562, 0.4069, 0.0, 0.5875, 0.0, 0.4972, 0.01562, 0.5875, 0.01562, 0.625, 0.0, 0.5875, 0.01562, 0.625, 0.01562, 0.125, 0.7188, 0.2375, 0.7328, 0.2375, 0.7188, 0.7629, 0.7344, 0.875, 0.7344, 0.875, 0.7188, 0.7625, 0.7328, 0.125, 0.5156, 0.2371, 0.5156, 0.2371, 0.5016, 0.875, 0.5156, 0.875, 0.5, 0.7649, 0.5, 0.7629, 0.5016, 0.4069, 0.2188, 0.375, 0.2344, 0.4069, 0.2344, 0.4972, 0.2188, 0.5875, 0.2344, 0.5875, 0.2188, 0.5875, 0.2188, 0.625, 0.2344, 0.625, 0.2188, 0.4972, 0.2188, 0.4069, 0.2344, 0.4972, 0.2344, 0.4069, 0.0, 0.4972, 0.01562, 0.4972, 0.0, 0.4069, 0.01562, 0.4972, 0.03125, 0.4972, 0.01562, 0.4972, 0.1875, 0.4069, 0.2188, 0.4972, 0.2188, 0.4972, 0.125, 0.4069, 0.1875, 0.4972, 0.1875, 0.4069, 0.03125, 0.4972, 0.0625, 0.4972, 0.03125, 0.4972, 0.2344, 0.4069, 0.25, 0.4972, 0.25, 0.4972, 1.0, 0.4972, 0.8891, 0.4864, 0.8899, 0.4069, 1.0, 0.4069, 0.0625, 0.4972, 0.125, 0.4972, 0.0625, 0.4864, 0.3601, 0.4972, 0.3609, 0.4972, 0.25, 0.4069, 0.25, 0.7763, 0.6537, 0.7546, 0.63, 0.7563, 0.6517, 0.5227, 0.1704, 0.4313, 0.4901, 0.3863, 0.3977, 0.5227, 0.3523, 0.4314, 0.3067, 0.3863, 0.4887, 0.5227, 0.3523, 0.3863, 0.4887, 0.3857, 0.4437, 0.8073, 0.5724, 0.7766, 0.5724, 0.7787, 0.5987, 0.7546, 0.63, 0.7763, 0.6537, 0.7763, 0.623, 0.7532, 0.6247, 0.8073, 0.5724, 0.7787, 0.5987, 0.805, 0.5967, 0.5, 0.9375, 0.5, 0.8796, 0.3843, 0.8796, 0.5227, 0.1704, 0.3863, 0.3977, 0.34, 0.3988, 0.8363, 0.7167, 0.795, 0.714, 0.7931, 0.7333, 0.8417, 0.5387, 0.839, 0.58, 0.8583, 0.5819, 0.8417, 0.5387, 0.8583, 0.5194, 0.7958, 0.5194, 0.8363, 0.7167, 0.8556, 0.7333, 0.8556, 0.6708, 0.8026, 0.6823, 0.7783, 0.68, 0.7781, 0.6968, 0.8073, 0.5724, 0.805, 0.5967, 0.8218, 0.5969, 0.8073, 0.5724, 0.8245, 0.5556, 0.7768, 0.5556, 0.8026, 0.6823, 0.8194, 0.6995, 0.8194, 0.6518, 0.625, 0.0, 0.5, 0.0625, 0.625, 0.0625, 0.625, 0.25, 0.5, 0.3125, 0.625, 0.3125, 0.375, 0.125, 0.5, 0.1875, 0.5, 0.125, 0.5227, 0.1704, 0.34, 0.3988, 0.3238, 0.3977, 0.5227, 0.3523, 0.5738, 0.3012, 0.4488, 0.2387, 0.5227, 0.3523, 0.3857, 0.4437, 0.3863, 0.4262, 0.5227, 0.1704, 0.5738, 0.08521, 0.4488, 0.5227, 0.8363, 0.7167, 0.7931, 0.7333, 0.8556, 0.7333, 0.8417, 0.5387, 0.8583, 0.5819, 0.8583, 0.5194, 0.8417, 0.5387, 0.7958, 0.5194, 0.794, 0.5387, 0.8363, 0.7167, 0.8556, 0.6708, 0.8363, 0.669, 0.8026, 0.6823, 0.7781, 0.6968, 0.8194, 0.6995, 0.8073, 0.5724, 0.8218, 0.5969, 0.8245, 0.5556, 0.8073, 0.5724, 0.7768, 0.5556, 0.7766, 0.5724, 0.8026, 0.6823, 0.8194, 0.6518, 0.8026, 0.6516, 0.5227, 0.1704, 0.3238, 0.3977, 0.5738, 0.08521, 0.5227, 0.3523, 0.4488, 0.2387, 0.4314, 0.3067, 0.5227, 0.3523, 0.3863, 0.4262, 0.5738, 0.3012, 0.5227, 0.1704, 0.4488, 0.5227, 0.4313, 0.4901, 0.4488, 0.5227, 0.3806, 0.8481, 0.3645, 0.8179, 0.3631, 0.8155, 0.4313, 0.4901, 0.4488, 0.5227, 0.3645, 0.8179, 0.4313, 0.4901, 0.3631, 0.8155, 0.347, 0.7853, 0.4375, 0.375, 0.3863, 0.4262, 0.2604, 0.4944, 0.2639, 0.4907, 0.3863, 0.4262, 0.4375, 0.375, 0.5738, 0.3012, 0.5738, 0.3012, 0.4375, 0.375, 0.625, 0.25, 0.4488, 0.2387, 0.375, 0.125, 0.3575, 0.1931, 0.4488, 0.2387, 0.3575, 0.1931, 0.4314, 0.3067, 0.4314, 0.3067, 0.3575, 0.1931, 0.34, 0.2611, 0.3238, 0.3977, 0.125, 0.625, 0.375, 0.3125, 0.3238, 0.3977, 0.375, 0.3125, 0.5738, 0.08521, 0.5738, 0.08521, 0.375, 0.3125, 0.625, 0.0, 0.8194, 0.6518, 0.8363, 0.6214, 0.8194, 0.6211, 0.8194, 0.6518, 0.8194, 0.6211, 0.8026, 0.6516, 0.8026, 0.6516, 0.8194, 0.6211, 0.8026, 0.6209, 0.7768, 0.5556, 0.7517, 0.5417, 0.7515, 0.5556, 0.7768, 0.5556, 0.7515, 0.5556, 0.7515, 0.5585, 0.7766, 0.5724, 0.7766, 0.5724, 0.7515, 0.5585, 0.7513, 0.5724, 0.8218, 0.5969, 0.8363, 0.6214, 0.839, 0.58, 0.8218, 0.5969, 0.839, 0.58, 0.8245, 0.5556, 0.8245, 0.5556, 0.839, 0.58, 0.8417, 0.5387, 0.7781, 0.6968, 0.7579, 0.7088, 0.758, 0.7116, 0.795, 0.714, 0.7781, 0.6968, 0.795, 0.714, 0.8194, 0.6995, 0.8194, 0.6995, 0.795, 0.714, 0.8363, 0.7167, 0.8556, 0.6708, 0.875, 0.625, 0.8556, 0.6232, 0.8556, 0.6708, 0.8556, 0.6232, 0.8363, 0.669, 0.8363, 0.669, 0.8556, 0.6232, 0.8363, 0.6214, 0.7958, 0.5194, 0.7548, 0.502, 0.7532, 0.5194, 0.7532, 0.5194, 0.753, 0.5214, 0.794, 0.5387, 0.7958, 0.5194, 0.794, 0.5387, 0.753, 0.5214, 0.7514, 0.5387, 0.8583, 0.5819, 0.875, 0.625, 0.875, 0.5625, 0.8583, 0.5819, 0.875, 0.5625, 0.8583, 0.5194, 0.8583, 0.5194, 0.875, 0.5625, 0.875, 0.5, 0.7931, 0.7333, 0.7545, 0.7482, 0.7546, 0.75, 0.8125, 0.75, 0.7931, 0.7333, 0.8125, 0.75, 0.8556, 0.7333, 0.8556, 0.7333, 0.8125, 0.75, 0.875, 0.75, 0.5738, 0.08521, 0.625, 0.0, 0.5, 0.4375, 0.5738, 0.08521, 0.5, 0.4375, 0.4488, 0.5227, 0.3806, 0.8481, 0.4488, 0.5227, 0.5, 0.4375, 0.3843, 0.8425, 0.3857, 0.4437, 0.2592, 0.528, 0.2598, 0.5119, 0.3863, 0.4262, 0.3857, 0.4437, 0.2598, 0.5119, 0.2598, 0.5105, 0.3863, 0.4262, 0.2598, 0.5105, 0.2604, 0.4944, 0.5738, 0.3012, 0.625, 0.25, 0.5, 0.1875, 0.5738, 0.3012, 0.5, 0.1875, 0.4488, 0.2387, 0.4488, 0.2387, 0.5, 0.1875, 0.375, 0.125, 0.34, 0.3988, 0.1574, 0.6271, 0.1412, 0.6261, 0.34, 0.3988, 0.1412, 0.6261, 0.3238, 0.3977, 0.3238, 0.3977, 0.1412, 0.6261, 0.125, 0.625, 0.5, 0.1875, 0.625, 0.25, 0.625, 0.1875, 0.5, 0.1875, 0.625, 0.1875, 0.5, 0.125, 0.5, 0.125, 0.625, 0.1875, 0.625, 0.125, 0.5, 0.3125, 0.3843, 0.3704, 0.5, 0.3704, 0.5, 0.3704, 0.5093, 0.3704, 0.625, 0.3125, 0.5, 0.3125, 0.625, 0.3125, 0.5093, 0.3704, 0.625, 0.3704, 0.5, 0.0625, 0.375, 0.125, 0.5, 0.125, 0.5, 0.0625, 0.5, 0.125, 0.625, 0.0625, 0.625, 0.0625, 0.5, 0.125, 0.625, 0.125, 0.8194, 0.6995, 0.8363, 0.7167, 0.8363, 0.669, 0.8194, 0.6995, 0.8363, 0.669, 0.8194, 0.6518, 0.8194, 0.6518, 0.8363, 0.669, 0.8363, 0.6214, 0.8245, 0.5556, 0.8417, 0.5387, 0.794, 0.5387, 0.8245, 0.5556, 0.794, 0.5387, 0.7768, 0.5556, 0.7517, 0.5417, 0.7768, 0.5556, 0.794, 0.5387, 0.7514, 0.5387, 0.805, 0.5967, 0.8026, 0.6209, 0.8194, 0.6211, 0.805, 0.5967, 0.8194, 0.6211, 0.8218, 0.5969, 0.8218, 0.5969, 0.8194, 0.6211, 0.8363, 0.6214, 0.7783, 0.68, 0.7583, 0.678, 0.7581, 0.6919, 0.7581, 0.6948, 0.7781, 0.6968, 0.7783, 0.68, 0.7581, 0.6919, 0.7781, 0.6968, 0.7581, 0.6948, 0.7579, 0.7088, 0.8556, 0.7333, 0.875, 0.75, 0.875, 0.6875, 0.8556, 0.7333, 0.875, 0.6875, 0.8556, 0.6708, 0.8556, 0.6708, 0.875, 0.6875, 0.875, 0.625, 0.8583, 0.5194, 0.875, 0.5, 0.8125, 0.5, 0.8583, 0.5194, 0.8125, 0.5, 0.7958, 0.5194, 0.7546, 0.5, 0.7548, 0.502, 0.7958, 0.5194, 0.8125, 0.5, 0.839, 0.58, 0.8363, 0.6214, 0.8556, 0.6232, 0.839, 0.58, 0.8556, 0.6232, 0.8583, 0.5819, 0.8583, 0.5819, 0.8556, 0.6232, 0.875, 0.625, 0.795, 0.714, 0.758, 0.7116, 0.7564, 0.7289, 0.795, 0.714, 0.7564, 0.7289, 0.7562, 0.7309, 0.7931, 0.7333, 0.7931, 0.7333, 0.7562, 0.7309, 0.7545, 0.7482, 0.3863, 0.3977, 0.2581, 0.6114, 0.2482, 0.625, 0.2037, 0.6261, 0.3863, 0.3977, 0.2037, 0.6261, 0.34, 0.3988, 0.34, 0.3988, 0.2037, 0.6261, 0.1574, 0.6271, 0.5, 0.9375, 0.625, 1.0, 0.625, 0.9375, 0.625, 0.9375, 0.5093, 0.8796, 0.5, 0.8796, 0.5, 0.9375, 0.625, 0.9375, 0.625, 0.8796, 0.5093, 0.8796, 0.7787, 0.5987, 0.755, 0.6204, 0.7532, 0.6247, 0.7763, 0.623, 0.7787, 0.5987, 0.7763, 0.623, 0.805, 0.5967, 0.805, 0.5967, 0.7763, 0.623, 0.8026, 0.6209, 0.7763, 0.6537, 0.8026, 0.6823, 0.8026, 0.6516, 0.7763, 0.6537, 0.8026, 0.6516, 0.7763, 0.623, 0.7763, 0.623, 0.8026, 0.6516, 0.8026, 0.6209, 0.7766, 0.5724, 0.7513, 0.5724, 0.753, 0.5941, 0.7533, 0.5987, 0.7787, 0.5987, 0.7766, 0.5724, 0.753, 0.5941, 0.7787, 0.5987, 0.7533, 0.5987, 0.755, 0.6204, 0.3863, 0.4887, 0.2582, 0.6169, 0.2575, 0.5745, 0.2575, 0.5745, 0.2598, 0.5696, 0.3857, 0.4437, 0.3863, 0.4887, 0.3857, 0.4437, 0.2598, 0.5696, 0.2592, 0.528, 0.4314, 0.3067, 0.34, 0.2611, 0.295, 0.4431, 0.4314, 0.3067, 0.295, 0.4431, 0.3863, 0.4887, 0.2517, 0.618, 0.2582, 0.6169, 0.3863, 0.4887, 0.295, 0.4431, 0.4313, 0.4901, 0.347, 0.7853, 0.3054, 0.7, 0.4313, 0.4901, 0.3054, 0.7, 0.3005, 0.6982, 0.3863, 0.3977, 0.3863, 0.3977, 0.3005, 0.6982, 0.2581, 0.6114, 0.7783, 0.68, 0.7566, 0.6563, 0.7583, 0.678, 0.7763, 0.6537, 0.7563, 0.6517, 0.7566, 0.6563, 0.7783, 0.68, 0.7763, 0.6537, 0.7783, 0.68, 0.8026, 0.6823, 0.25, 0.625, 0.25, 0.6875, 0.3125, 0.6875, 0.25, 0.625, 0.1875, 0.625, 0.1875, 0.6875, 0.375, 0.25, 0.375, 0.3125, 0.4375, 0.3125, 0.375, 0.75, 0.375, 0.8125, 0.4375, 0.8125, 0.4375, 0.9375, 0.4879, 0.8871, 0.4909, 0.875, 0.4375, 0.875, 0.4375, 0.625, 0.4375, 0.6875, 0.4879, 0.6371, 0.4909, 0.625, 0.4375, 0.375, 0.4375, 0.4375, 0.4879, 0.3871, 0.4909, 0.375, 0.4375, 0.1875, 0.4879, 0.1371, 0.4909, 0.125, 0.4375, 0.125, 0.375, 0.0, 0.375, 0.0625, 0.4375, 0.0625, 0.375, 0.5, 0.375, 0.5625, 0.4375, 0.5625, 0.125, 0.5, 0.125, 0.5625, 0.1875, 0.5625, 0.375, 0.5, 0.3125, 0.5, 0.3125, 0.5625, 0.25, 0.625, 0.3125, 0.6875, 0.3125, 0.625, 0.25, 0.625, 0.1875, 0.6875, 0.25, 0.6875, 0.375, 0.25, 0.4375, 0.3125, 0.4375, 0.25, 0.375, 0.75, 0.4375, 0.8125, 0.4375, 0.75, 0.4375, 0.9375, 0.4879, 0.9375, 0.4879, 0.8871, 0.4375, 0.6875, 0.4879, 0.6875, 0.4879, 0.6371, 0.4375, 0.4375, 0.4879, 0.4375, 0.4879, 0.3871, 0.4375, 0.1875, 0.4879, 0.1875, 0.4879, 0.1371, 0.375, 0.0, 0.4375, 0.0625, 0.4375, 0.0, 0.375, 0.5, 0.4375, 0.5625, 0.4375, 0.5, 0.125, 0.5, 0.1875, 0.5625, 0.1875, 0.5, 0.375, 0.5, 0.3125, 0.5625, 0.375, 0.5625, 0.3125, 0.5625, 0.25, 0.625, 0.3125, 0.625, 0.3125, 0.5625, 0.3125, 0.625, 0.375, 0.5625, 0.375, 0.5625, 0.3125, 0.625, 0.375, 0.625, 0.1875, 0.5625, 0.25, 0.625, 0.25, 0.5625, 0.1875, 0.5625, 0.25, 0.5625, 0.1875, 0.5, 0.1875, 0.5, 0.25, 0.5625, 0.25, 0.5, 0.4375, 0.5625, 0.4879, 0.6129, 0.4879, 0.5625, 0.4375, 0.5, 0.4375, 0.5625, 0.4879, 0.5625, 0.4879, 0.5504, 0.4375, 0.5, 0.4879, 0.5504, 0.4879, 0.5, 0.4375, 0.0625, 0.4879, 0.1129, 0.4879, 0.0625, 0.4375, 0.0625, 0.4879, 0.0625, 0.4879, 0.0504, 0.4375, 0.0, 0.4375, 0.0, 0.4879, 0.0504, 0.4879, 0.0, 0.4375, 0.1875, 0.375, 0.25, 0.4375, 0.25, 0.4879, 0.1875, 0.4375, 0.1875, 0.4375, 0.25, 0.4879, 0.1996, 0.4375, 0.25, 0.4879, 0.25, 0.4879, 0.1996, 0.4375, 0.4375, 0.375, 0.5, 0.4375, 0.5, 0.4879, 0.4496, 0.4879, 0.4375, 0.4375, 0.4375, 0.4375, 0.5, 0.4375, 0.5, 0.4879, 0.5, 0.4879, 0.4496, 0.4375, 0.6875, 0.375, 0.75, 0.4375, 0.75, 0.4879, 0.6996, 0.4879, 0.6875, 0.4375, 0.6875, 0.4375, 0.75, 0.4375, 0.75, 0.4879, 0.75, 0.4879, 0.6996, 0.4375, 0.9375, 0.375, 1.0, 0.4375, 1.0, 0.4879, 0.9375, 0.4375, 0.9375, 0.4375, 1.0, 0.4879, 0.9496, 0.4375, 1.0, 0.4879, 1.0, 0.4879, 0.9496, 0.4375, 0.8125, 0.4879, 0.8629, 0.4879, 0.8125, 0.4375, 0.8125, 0.4879, 0.8125, 0.4879, 0.8004, 0.4375, 0.75, 0.4375, 0.75, 0.4879, 0.8004, 0.4879, 0.75, 0.4375, 0.3125, 0.4879, 0.3629, 0.4879, 0.3125, 0.4375, 0.25, 0.4375, 0.3125, 0.4879, 0.3125, 0.4879, 0.3004, 0.4375, 0.25, 0.4879, 0.3004, 0.4879, 0.25, 0.1875, 0.6875, 0.125, 0.75, 0.1875, 0.75, 0.1875, 0.6875, 0.1875, 0.75, 0.25, 0.6875, 0.25, 0.6875, 0.1875, 0.75, 0.25, 0.75, 0.3125, 0.6875, 0.375, 0.75, 0.375, 0.6875, 0.3125, 0.6875, 0.375, 0.6875, 0.3125, 0.625, 0.3125, 0.625, 0.375, 0.6875, 0.375, 0.625, 0.3125, 0.5, 0.25, 0.5, 0.25, 0.5625, 0.3125, 0.5, 0.25, 0.5625, 0.3125, 0.5625, 0.3125, 0.5625, 0.25, 0.5625, 0.25, 0.625, 0.125, 0.5625, 0.125, 0.625, 0.1875, 0.625, 0.125, 0.5625, 0.1875, 0.625, 0.1875, 0.5625, 0.1875, 0.5625, 0.1875, 0.625, 0.25, 0.625, 0.375, 0.5625, 0.375, 0.625, 0.4375, 0.625, 0.375, 0.5625, 0.4375, 0.625, 0.4375, 0.5625, 0.4909, 0.625, 0.4879, 0.6129, 0.4375, 0.5625, 0.4375, 0.625, 0.375, 0.0625, 0.375, 0.125, 0.4375, 0.125, 0.375, 0.0625, 0.4375, 0.125, 0.4375, 0.0625, 0.4879, 0.1129, 0.4375, 0.0625, 0.4375, 0.125, 0.4909, 0.125, 0.4375, 0.125, 0.375, 0.125, 0.375, 0.1875, 0.4375, 0.125, 0.375, 0.1875, 0.4375, 0.1875, 0.4375, 0.1875, 0.375, 0.1875, 0.375, 0.25, 0.4375, 0.375, 0.375, 0.375, 0.375, 0.4375, 0.4375, 0.375, 0.375, 0.4375, 0.4375, 0.4375, 0.4375, 0.4375, 0.375, 0.4375, 0.375, 0.5, 0.4375, 0.625, 0.375, 0.625, 0.375, 0.6875, 0.4375, 0.625, 0.375, 0.6875, 0.4375, 0.6875, 0.4375, 0.6875, 0.375, 0.6875, 0.375, 0.75, 0.4375, 0.875, 0.375, 0.875, 0.375, 0.9375, 0.4375, 0.875, 0.375, 0.9375, 0.4375, 0.9375, 0.4375, 0.9375, 0.375, 0.9375, 0.375, 1.0, 0.375, 0.8125, 0.375, 0.875, 0.4375, 0.875, 0.375, 0.8125, 0.4375, 0.875, 0.4375, 0.8125, 0.4879, 0.8629, 0.4375, 0.8125, 0.4375, 0.875, 0.4909, 0.875, 0.375, 0.3125, 0.375, 0.375, 0.4375, 0.375, 0.375, 0.3125, 0.4375, 0.375, 0.4375, 0.3125, 0.4909, 0.375, 0.4879, 0.3629, 0.4375, 0.3125, 0.4375, 0.375, 0.1875, 0.625, 0.125, 0.625, 0.125, 0.6875, 0.1875, 0.625, 0.125, 0.6875, 0.1875, 0.6875, 0.1875, 0.6875, 0.125, 0.6875, 0.125, 0.75, 0.25, 0.6875, 0.25, 0.75, 0.3125, 0.75, 0.25, 0.6875, 0.3125, 0.75, 0.3125, 0.6875, 0.3125, 0.6875, 0.3125, 0.75, 0.375, 0.75])
me_cube_001.update()
me_cube = bpy.data.meshes.new('Cube')
me_cube.from_pydata([(0.6754, 0.6754, 0.3889), (0.6754, -0.6754, 0.3889), (-0.6754, 0.6754, 0.3889), (-0.6754, -0.6754, 0.3889), (3.137e-09, -0.939, 0.6216), (3.137e-09, 0.939, 0.6216), (0.939, -4.698e-09, 0.6216), (-0.939, -4.698e-09, 0.6216), (3.137e-09, -4.698e-09, -1.985), (3.137e-09, -4.698e-09, 0.7556), (3.137e-09, -1.346, 0.2558), (-0.9323, -0.9323, -0.4941), (1.346, -4.698e-09, 0.2558), (0.9323, -0.9323, -0.4941), (-1.346, -4.698e-09, 0.2558), (-0.9323, 0.9323, -0.4941), (3.137e-09, 1.346, 0.2558), (0.9323, 0.9323, -0.4941), (3.137e-09, -0.5761, 0.6509), (-0.4083, -0.4083, 0.6281), (0.5761, -4.698e-09, 0.6509), (0.4083, -0.4083, 0.6281), (-0.5761, -4.698e-09, 0.6509), (-0.4083, 0.4083, 0.6281), (3.137e-09, 0.5761, 0.6509), (0.4083, 0.4083, 0.6281), (-1.455, -4.683e-09, -0.8354), (3.137e-09, 1.455, -0.8354), (3.137e-09, -1.455, -0.8354), (1.455, -4.683e-09, -0.8354), (0.9592, 0.9592, -0.2265), (3.137e-09, 1.477, -0.6818), (3.137e-09, -1.477, -0.6818), (0.9592, -0.9592, -0.2265), (-1.477, -5e-09, -0.6818), (-0.9592, -0.9592, -0.2265), (-0.9592, 0.9592, -0.2265), (1.477, -5e-09, -0.6818), (-0.4796, -1.152, 0.01463), (1.152, -0.4796, 0.01463), (-1.152, 0.4796, 0.01463), (0.4796, 1.152, 0.01463), (0.4796, -1.152, 0.01463), (-0.4796, 1.152, 0.01463), (3.137e-09, 1.411, -0.213), (0.4796, 1.218, -0.4542), (3.137e-09, -1.411, -0.213), (3.137e-09, -0.2881, 0.7032), (1.152, 0.4796, 0.01463), (-1.152, -0.4796, 0.01463), (0.4796, -1.218, -0.4542), (3.137e-09, 0.2881, 0.7032), (0.2881, -4.698e-09, 0.7032), (-1.218, -0.4796, -0.4542), (1.411, -4.849e-09, -0.213), (-1.218, 0.4796, -0.4542), (-1.411, -4.849e-09, -0.213), (-0.2881, -4.698e-09, 0.7032), (-0.2042, -0.2042, 0.6919), (0.2042, -0.2042, 0.6919), (0.2042, 0.2042, 0.6919), (-0.2042, 0.2042, 0.6919), (1.218, -0.4796, -0.4542), (1.218, 0.4796, -0.4542), (-0.4796, 1.218, -0.4542), (-0.4796, -1.218, -0.4542), (-0.3377, -0.8072, 0.5053), (0.8072, -0.3377, 0.5053), (-0.8072, 0.3377, 0.5053), (0.3377, 0.8072, 0.5053), (0.3377, -0.8072, 0.5053), (-0.3377, 0.8072, 0.5053), (0.8072, 0.3377, 0.5053), (-0.8072, -0.3377, 0.5053), (3.137e-09, -1.142, 0.4387), (-0.8173, -0.8173, 0.0812), (1.142, -4.698e-09, 0.4387), (0.8173, -0.8173, 0.0812), (-1.142, -4.698e-09, 0.4387), (-0.8173, 0.8173, 0.0812), (3.137e-09, 1.142, 0.4387), (0.8173, 0.8173, 0.0812), (-0.2042, -0.4922, 0.6395), (0.4922, -0.2042, 0.6395), (-0.4922, 0.2042, 0.6395), (0.2042, 0.4922, 0.6395), (0.2042, -0.4922, 0.6395), (-0.2042, 0.4922, 0.6395), (0.4922, 0.2042, 0.6395), (-0.4922, -0.2042, 0.6395), (3.137e-09, -0.7576, 0.6362), (-0.5418, -0.5418, 0.5085), (0.7576, -4.698e-09, 0.6362), (0.5418, -0.5418, 0.5085), (-0.7576, -4.698e-09, 0.6362), (-0.5418, 0.5418, 0.5085), (3.137e-09, 0.7576, 0.6362), (0.5418, 0.5418, 0.5085), (-0.9293, -5.99e-09, -1.35), (0.5954, -0.5954, -1.132), (4.006e-09, 0.9293, -1.35), (0.5954, 0.5954, -1.132), (4.006e-09, -0.9293, -1.35), (-0.5954, 0.5954, -1.132), (0.9293, -5.99e-09, -1.35), (-0.5954, -0.5954, -1.132), (0.4662, 1.194, -0.6648), (0.4662, -1.194, -0.6648), (-1.194, -0.4662, -0.6648), (-1.194, 0.4662, -0.6648), (1.194, -0.4662, -0.6648), (1.194, 0.4662, -0.6648), (-0.4662, 1.194, -0.6648), (-0.4662, -1.194, -0.6648), (0.9458, 0.9458, -0.3603), (3.137e-09, 1.466, -0.7586), (3.137e-09, -1.466, -0.7586), (0.9458, -0.9458, -0.3603), (-1.466, -4.842e-09, -0.7586), (-0.9458, -0.9458, -0.3603), (-0.9458, 0.9458, -0.3603), (1.466, -4.842e-09, -0.7586), (-0.3377, -1.011, 0.3223), (1.011, -0.3377, 0.3223), (-1.011, 0.3377, 0.3223), (0.3377, 1.011, 0.3223), (0.3377, -1.011, 0.3223), (-0.3377, 1.011, 0.3223), (1.011, 0.3377, 0.3223), (-1.011, -0.3377, 0.3223), (-0.2042, -0.6737, 0.6249), (0.6737, -0.2042, 0.6249), (-0.6737, 0.2042, 0.6249), (0.2042, 0.6737, 0.6249), (0.2042, -0.6737, 0.6249), (-0.2042, 0.6737, 0.6249), (0.6737, 0.2042, 0.6249), (-0.6737, -0.2042, 0.6249), (0.4662, 1.205, -0.588), (0.4662, -1.205, -0.588), (-1.205, -0.4662, -0.588), (-1.205, 0.4662, -0.588), (1.205, -0.4662, -0.588), (1.205, 0.4662, -0.588), (-0.4662, 1.205, -0.588), (-0.4662, -1.205, -0.588)], [], [(9, 58, 47), (11, 105, 113), (15, 103, 109), (17, 101, 106), (15, 112, 103), (9, 59, 52), (25, 60, 88), (17, 111, 101), (13, 107, 99), (23, 61, 87), (9, 57, 58), (9, 47, 59), (25, 85, 60), (23, 84, 61), (32, 46, 65), (13, 99, 110), (11, 108, 105), (3, 122, 66), (1, 123, 67), (2, 124, 68), (0, 125, 69), (1, 126, 77), (2, 127, 79), (0, 128, 81), (3, 129, 75), (19, 130, 82), (21, 131, 83), (23, 132, 84), (25, 133, 85), (21, 134, 93), (23, 135, 95), (25, 136, 97), (19, 137, 91), (35, 49, 53), (30, 48, 63), (33, 42, 50), (36, 43, 64), (31, 44, 45), (37, 54, 62), (34, 56, 55), (17, 138, 114), (13, 139, 107), (11, 140, 108), (15, 141, 120), (13, 142, 117), (17, 143, 111), (15, 144, 112), (11, 145, 119), (3, 75, 122), (1, 77, 123), (2, 79, 124), (0, 81, 125), (1, 70, 126), (2, 71, 127), (0, 72, 128), (3, 73, 129), (19, 91, 130), (21, 93, 131), (23, 95, 132), (25, 97, 133), (21, 86, 134), (23, 87, 135), (25, 88, 136), (19, 89, 137), (17, 106, 138), (13, 117, 139), (11, 119, 140), (15, 109, 141), (13, 110, 142), (17, 114, 143), (15, 120, 144), (11, 113, 145), (145, 116, 32), (145, 113, 116), (113, 28, 116), (144, 64, 31), (144, 120, 64), (120, 36, 64), (143, 63, 37), (143, 114, 63), (114, 30, 63), (142, 121, 37), (142, 110, 121), (110, 29, 121), (141, 118, 34), (141, 109, 118), (109, 26, 118), (140, 53, 34), (140, 119, 53), (119, 35, 53), (139, 50, 32), (139, 117, 50), (117, 33, 50), (138, 115, 31), (138, 106, 115), (106, 27, 115), (137, 94, 7), (137, 89, 94), (89, 22, 94), (136, 92, 6), (136, 88, 92), (88, 20, 92), (135, 96, 5), (135, 87, 96), (87, 24, 96), (134, 90, 4), (134, 86, 90), (86, 18, 90), (133, 69, 5), (133, 97, 69), (97, 0, 69), (132, 68, 7), (132, 95, 68), (95, 2, 68), (131, 67, 6), (131, 93, 67), (93, 1, 67), (130, 66, 4), (130, 91, 66), (91, 3, 66), (129, 78, 14), (129, 73, 78), (73, 7, 78), (128, 76, 12), (128, 72, 76), (72, 6, 76), (127, 80, 16), (127, 71, 80), (71, 5, 80), (126, 74, 10), (126, 70, 74), (70, 4, 74), (125, 41, 16), (125, 81, 41), (81, 30, 41), (124, 40, 14), (124, 79, 40), (79, 36, 40), (123, 39, 12), (123, 77, 39), (77, 33, 39), (122, 38, 10), (122, 75, 38), (75, 35, 38), (119, 65, 35), (119, 145, 65), (145, 32, 65), (112, 115, 27), (112, 144, 115), (144, 31, 115), (111, 121, 29), (111, 143, 121), (143, 37, 121), (117, 62, 33), (117, 142, 62), (142, 37, 62), (120, 55, 36), (120, 141, 55), (141, 34, 55), (108, 118, 26), (108, 140, 118), (140, 34, 118), (107, 116, 28), (107, 139, 116), (139, 32, 116), (114, 45, 30), (114, 138, 45), (138, 31, 45), (55, 40, 36), (55, 56, 40), (56, 14, 40), (62, 39, 33), (62, 54, 39), (54, 12, 39), (45, 41, 30), (45, 44, 41), (44, 16, 41), (64, 44, 31), (64, 43, 44), (43, 16, 44), (50, 46, 32), (50, 42, 46), (42, 10, 46), (63, 54, 37), (63, 48, 54), (48, 12, 54), (53, 56, 34), (53, 49, 56), (49, 14, 56), (91, 73, 3), (91, 137, 73), (137, 7, 73), (97, 72, 0), (97, 136, 72), (136, 6, 72), (95, 71, 2), (95, 135, 71), (135, 5, 71), (93, 70, 1), (93, 134, 70), (134, 4, 70), (85, 96, 24), (85, 133, 96), (133, 5, 96), (84, 94, 22), (84, 132, 94), (132, 7, 94), (83, 92, 20), (83, 131, 92), (131, 6, 92), (82, 90, 18), (82, 130, 90), (130, 4, 90), (75, 49, 35), (75, 129, 49), (129, 14, 49), (81, 48, 30), (81, 128, 48), (128, 12, 48), (79, 43, 36), (79, 127, 43), (127, 16, 43), (77, 42, 33), (77, 126, 42), (126, 10, 42), (69, 80, 5), (69, 125, 80), (125, 16, 80), (68, 78, 7), (68, 124, 78), (124, 14, 78), (67, 76, 6), (67, 123, 76), (123, 12, 76), (66, 74, 4), (66, 122, 74), (122, 10, 74), (105, 98, 8), (105, 108, 98), (108, 26, 98), (110, 104, 29), (110, 99, 104), (99, 8, 104), (65, 38, 35), (65, 46, 38), (46, 10, 38), (61, 57, 9), (61, 84, 57), (84, 22, 57), (60, 51, 9), (60, 85, 51), (85, 24, 51), (59, 86, 21), (59, 47, 86), (47, 18, 86), (58, 89, 19), (58, 57, 89), (57, 22, 89), (87, 51, 24), (87, 61, 51), (61, 9, 51), (99, 102, 8), (99, 107, 102), (107, 28, 102), (101, 104, 8), (101, 111, 104), (111, 29, 104), (88, 52, 20), (88, 60, 52), (60, 9, 52), (52, 83, 20), (52, 59, 83), (59, 21, 83), (103, 100, 8), (103, 112, 100), (112, 27, 100), (106, 100, 27), (106, 101, 100), (101, 8, 100), (109, 98, 26), (109, 103, 98), (103, 8, 98), (113, 102, 28), (113, 105, 102), (105, 8, 102), (47, 82, 18), (47, 58, 82), (58, 19, 82)])
_uv = me_cube.uv_layers.new(name='UVMap')
_uv.uv.foreach_set('vector', [0.75, 0.625, 0.7763, 0.6537, 0.752, 0.6513, 0.5227, 0.1704, 0.3863, 0.3977, 0.4313, 0.4901, 0.5227, 0.3523, 0.3863, 0.4887, 0.4314, 0.3067, 0.5227, 0.5341, 0.3863, 0.5796, 0.4313, 0.4885, 0.5227, 0.3523, 0.3857, 0.4437, 0.3863, 0.4887, 0.75, 0.625, 0.7213, 0.6513, 0.7237, 0.627, 0.6974, 0.5677, 0.7237, 0.5963, 0.6974, 0.5984, 0.5227, 0.5341, 0.4313, 0.5798, 0.3863, 0.5796, 0.5227, 0.7159, 0.3857, 0.7159, 0.3863, 0.6704, 0.8073, 0.5724, 0.7787, 0.5987, 0.7766, 0.5724, 0.75, 0.625, 0.7763, 0.623, 0.7763, 0.6537, 0.75, 0.625, 0.752, 0.6513, 0.7213, 0.6513, 0.6974, 0.5677, 0.7217, 0.57, 0.7237, 0.5963, 0.8073, 0.5724, 0.805, 0.5967, 0.7787, 0.5987, 0.375, 0.875, 0.5, 0.875, 0.5, 0.9375, 0.5227, 0.7159, 0.3863, 0.6704, 0.4313, 0.6707, 0.5227, 0.1704, 0.34, 0.3988, 0.3863, 0.3977, 0.8363, 0.7167, 0.7931, 0.7333, 0.795, 0.714, 0.6583, 0.7113, 0.6417, 0.6681, 0.661, 0.67, 0.8417, 0.5387, 0.8583, 0.5819, 0.839, 0.58, 0.6637, 0.5333, 0.7069, 0.5167, 0.705, 0.536, 0.6583, 0.7113, 0.7042, 0.7306, 0.6417, 0.7306, 0.8417, 0.5387, 0.7958, 0.5194, 0.8583, 0.5194, 0.6637, 0.5333, 0.6444, 0.5792, 0.6444, 0.5167, 0.8363, 0.7167, 0.8556, 0.6708, 0.8556, 0.7333, 0.8026, 0.6823, 0.7781, 0.6968, 0.7783, 0.68, 0.6927, 0.6776, 0.6782, 0.6531, 0.695, 0.6533, 0.8073, 0.5724, 0.8218, 0.5969, 0.805, 0.5967, 0.6974, 0.5677, 0.7219, 0.5532, 0.7217, 0.57, 0.6927, 0.6776, 0.7232, 0.6944, 0.6755, 0.6944, 0.8073, 0.5724, 0.7768, 0.5556, 0.8245, 0.5556, 0.6974, 0.5677, 0.6806, 0.5982, 0.6806, 0.5505, 0.8026, 0.6823, 0.8194, 0.6518, 0.8194, 0.6995, 0.625, 0.0, 0.625, 0.0625, 0.5, 0.0625, 0.625, 0.5, 0.625, 0.5625, 0.5, 0.5625, 0.625, 0.75, 0.625, 0.8125, 0.5, 0.8125, 0.625, 0.25, 0.625, 0.3125, 0.5, 0.3125, 0.375, 0.375, 0.5, 0.375, 0.5, 0.4375, 0.375, 0.625, 0.5, 0.625, 0.5, 0.6875, 0.375, 0.125, 0.5, 0.125, 0.5, 0.1875, 0.5227, 0.5341, 0.4488, 0.4546, 0.5738, 0.5171, 0.5227, 0.7159, 0.3863, 0.7329, 0.3857, 0.7159, 0.5227, 0.1704, 0.3238, 0.3977, 0.34, 0.3988, 0.5227, 0.3523, 0.4488, 0.2387, 0.5738, 0.3012, 0.5227, 0.7159, 0.4488, 0.6704, 0.5738, 0.7329, 0.5227, 0.5341, 0.4488, 0.5796, 0.4313, 0.5798, 0.5227, 0.3523, 0.3863, 0.4262, 0.3857, 0.4437, 0.5227, 0.1704, 0.4488, 0.5227, 0.5738, 0.08521, 0.8363, 0.7167, 0.8556, 0.7333, 0.7931, 0.7333, 0.6583, 0.7113, 0.6417, 0.7306, 0.6417, 0.6681, 0.8417, 0.5387, 0.8583, 0.5194, 0.8583, 0.5819, 0.6637, 0.5333, 0.6444, 0.5167, 0.7069, 0.5167, 0.6583, 0.7113, 0.706, 0.7113, 0.7042, 0.7306, 0.8417, 0.5387, 0.794, 0.5387, 0.7958, 0.5194, 0.6637, 0.5333, 0.6637, 0.581, 0.6444, 0.5792, 0.8363, 0.7167, 0.8363, 0.669, 0.8556, 0.6708, 0.8026, 0.6823, 0.8194, 0.6995, 0.7781, 0.6968, 0.6927, 0.6776, 0.6755, 0.6944, 0.6782, 0.6531, 0.8073, 0.5724, 0.8245, 0.5556, 0.8218, 0.5969, 0.6974, 0.5677, 0.6806, 0.5505, 0.7219, 0.5532, 0.6927, 0.6776, 0.7234, 0.6776, 0.7232, 0.6944, 0.8073, 0.5724, 0.7766, 0.5724, 0.7768, 0.5556, 0.6974, 0.5677, 0.6974, 0.5984, 0.6806, 0.5982, 0.8026, 0.6823, 0.8026, 0.6516, 0.8194, 0.6518, 0.5227, 0.5341, 0.4313, 0.4885, 0.4488, 0.4546, 0.5227, 0.7159, 0.5738, 0.7329, 0.3863, 0.7329, 0.5227, 0.1704, 0.5738, 0.08521, 0.3238, 0.3977, 0.5227, 0.3523, 0.4314, 0.3067, 0.4488, 0.2387, 0.5227, 0.7159, 0.4313, 0.6707, 0.4488, 0.6704, 0.5227, 0.5341, 0.5738, 0.5171, 0.4488, 0.5796, 0.5227, 0.3523, 0.5738, 0.3012, 0.3863, 0.4262, 0.5227, 0.1704, 0.4313, 0.4901, 0.4488, 0.5227, 0.4488, 0.5227, 0.3575, 0.8423, 0.375, 0.875, 0.4488, 0.5227, 0.4313, 0.4901, 0.3575, 0.8423, 0.4313, 0.4901, 0.34, 0.8097, 0.3575, 0.8423, 0.3863, 0.4262, 0.4375, 0.375, 0.25, 0.5, 0.3863, 0.4262, 0.5738, 0.3012, 0.4375, 0.375, 0.5738, 0.3012, 0.625, 0.25, 0.4375, 0.375, 0.4488, 0.5796, 0.5, 0.5625, 0.375, 0.625, 0.4488, 0.5796, 0.5738, 0.5171, 0.5, 0.5625, 0.5738, 0.5171, 0.625, 0.5, 0.5, 0.5625, 0.4488, 0.6704, 0.3575, 0.6252, 0.375, 0.625, 0.4488, 0.6704, 0.4313, 0.6707, 0.3575, 0.6252, 0.4313, 0.6707, 0.34, 0.6254, 0.3575, 0.6252, 0.4488, 0.2387, 0.3575, 0.1931, 0.375, 0.125, 0.4488, 0.2387, 0.4314, 0.3067, 0.3575, 0.1931, 0.4314, 0.3067, 0.34, 0.2611, 0.3575, 0.1931, 0.3238, 0.3977, 0.375, 0.3125, 0.125, 0.625, 0.3238, 0.3977, 0.5738, 0.08521, 0.375, 0.3125, 0.5738, 0.08521, 0.625, 0.0, 0.375, 0.3125, 0.3863, 0.7329, 0.4375, 0.75, 0.25, 0.75, 0.3863, 0.7329, 0.5738, 0.7329, 0.4375, 0.75, 0.5738, 0.7329, 0.625, 0.75, 0.4375, 0.75, 0.4488, 0.4546, 0.3575, 0.4089, 0.375, 0.375, 0.4488, 0.4546, 0.4313, 0.4885, 0.3575, 0.4089, 0.4313, 0.4885, 0.34, 0.4429, 0.3575, 0.4089, 0.8194, 0.6518, 0.8194, 0.6211, 0.8363, 0.6214, 0.8194, 0.6518, 0.8026, 0.6516, 0.8194, 0.6211, 0.8026, 0.6516, 0.8026, 0.6209, 0.8194, 0.6211, 0.6806, 0.5982, 0.6806, 0.6289, 0.6637, 0.6286, 0.6806, 0.5982, 0.6974, 0.5984, 0.6806, 0.6289, 0.6974, 0.5984, 0.6974, 0.6291, 0.6806, 0.6289, 0.7768, 0.5556, 0.7461, 0.5556, 0.7464, 0.5387, 0.7768, 0.5556, 0.7766, 0.5724, 0.7461, 0.5556, 0.7766, 0.5724, 0.7459, 0.5724, 0.7461, 0.5556, 0.7232, 0.6944, 0.7539, 0.6944, 0.7536, 0.7113, 0.7232, 0.6944, 0.7234, 0.6776, 0.7539, 0.6944, 0.7234, 0.6776, 0.7541, 0.6776, 0.7539, 0.6944, 0.7219, 0.5532, 0.705, 0.536, 0.7464, 0.5387, 0.7219, 0.5532, 0.6806, 0.5505, 0.705, 0.536, 0.6806, 0.5505, 0.6637, 0.5333, 0.705, 0.536, 0.8218, 0.5969, 0.839, 0.58, 0.8363, 0.6214, 0.8218, 0.5969, 0.8245, 0.5556, 0.839, 0.58, 0.8245, 0.5556, 0.8417, 0.5387, 0.839, 0.58, 0.6782, 0.6531, 0.661, 0.67, 0.6637, 0.6286, 0.6782, 0.6531, 0.6755, 0.6944, 0.661, 0.67, 0.6755, 0.6944, 0.6583, 0.7113, 0.661, 0.67, 0.7781, 0.6968, 0.795, 0.714, 0.7536, 0.7113, 0.7781, 0.6968, 0.8194, 0.6995, 0.795, 0.714, 0.8194, 0.6995, 0.8363, 0.7167, 0.795, 0.714, 0.8556, 0.6708, 0.8556, 0.6232, 0.875, 0.625, 0.8556, 0.6708, 0.8363, 0.669, 0.8556, 0.6232, 0.8363, 0.669, 0.8363, 0.6214, 0.8556, 0.6232, 0.6444, 0.5792, 0.6444, 0.6268, 0.625, 0.625, 0.6444, 0.5792, 0.6637, 0.581, 0.6444, 0.6268, 0.6637, 0.581, 0.6637, 0.6286, 0.6444, 0.6268, 0.7958, 0.5194, 0.7482, 0.5194, 0.75, 0.5, 0.7958, 0.5194, 0.794, 0.5387, 0.7482, 0.5194, 0.794, 0.5387, 0.7464, 0.5387, 0.7482, 0.5194, 0.7042, 0.7306, 0.7518, 0.7306, 0.75, 0.75, 0.7042, 0.7306, 0.706, 0.7113, 0.7518, 0.7306, 0.706, 0.7113, 0.7536, 0.7113, 0.7518, 0.7306, 0.7069, 0.5167, 0.6875, 0.5, 0.75, 0.5, 0.7069, 0.5167, 0.6444, 0.5167, 0.6875, 0.5, 0.6444, 0.5167, 0.625, 0.5, 0.6875, 0.5, 0.8583, 0.5819, 0.875, 0.5625, 0.875, 0.625, 0.8583, 0.5819, 0.8583, 0.5194, 0.875, 0.5625, 0.8583, 0.5194, 0.875, 0.5, 0.875, 0.5625, 0.6417, 0.6681, 0.625, 0.6875, 0.625, 0.625, 0.6417, 0.6681, 0.6417, 0.7306, 0.625, 0.6875, 0.6417, 0.7306, 0.625, 0.75, 0.625, 0.6875, 0.7931, 0.7333, 0.8125, 0.75, 0.75, 0.75, 0.7931, 0.7333, 0.8556, 0.7333, 0.8125, 0.75, 0.8556, 0.7333, 0.875, 0.75, 0.8125, 0.75, 0.5738, 0.08521, 0.5, 0.4375, 0.625, 0.0, 0.5738, 0.08521, 0.4488, 0.5227, 0.5, 0.4375, 0.4488, 0.5227, 0.375, 0.875, 0.5, 0.4375, 0.3857, 0.4437, 0.2494, 0.5175, 0.2487, 0.535, 0.3857, 0.4437, 0.3863, 0.4262, 0.2494, 0.5175, 0.3863, 0.4262, 0.25, 0.5, 0.2494, 0.5175, 0.4313, 0.5798, 0.3575, 0.6252, 0.34, 0.6254, 0.4313, 0.5798, 0.4488, 0.5796, 0.3575, 0.6252, 0.4488, 0.5796, 0.375, 0.625, 0.3575, 0.6252, 0.5738, 0.7329, 0.5, 0.6875, 0.625, 0.75, 0.5738, 0.7329, 0.4488, 0.6704, 0.5, 0.6875, 0.4488, 0.6704, 0.375, 0.625, 0.5, 0.6875, 0.5738, 0.3012, 0.5, 0.1875, 0.625, 0.25, 0.5738, 0.3012, 0.4488, 0.2387, 0.5, 0.1875, 0.4488, 0.2387, 0.375, 0.125, 0.5, 0.1875, 0.34, 0.3988, 0.1412, 0.6261, 0.1574, 0.6271, 0.34, 0.3988, 0.3238, 0.3977, 0.1412, 0.6261, 0.3238, 0.3977, 0.125, 0.625, 0.1412, 0.6261, 0.3857, 0.7159, 0.2494, 0.7329, 0.2487, 0.7159, 0.3857, 0.7159, 0.3863, 0.7329, 0.2494, 0.7329, 0.3863, 0.7329, 0.25, 0.75, 0.2494, 0.7329, 0.5738, 0.5171, 0.5, 0.4375, 0.625, 0.5, 0.5738, 0.5171, 0.4488, 0.4546, 0.5, 0.4375, 0.4488, 0.4546, 0.375, 0.375, 0.5, 0.4375, 0.5, 0.1875, 0.625, 0.1875, 0.625, 0.25, 0.5, 0.1875, 0.5, 0.125, 0.625, 0.1875, 0.5, 0.125, 0.625, 0.125, 0.625, 0.1875, 0.5, 0.6875, 0.625, 0.6875, 0.625, 0.75, 0.5, 0.6875, 0.5, 0.625, 0.625, 0.6875, 0.5, 0.625, 0.625, 0.625, 0.625, 0.6875, 0.5, 0.4375, 0.625, 0.4375, 0.625, 0.5, 0.5, 0.4375, 0.5, 0.375, 0.625, 0.4375, 0.5, 0.375, 0.625, 0.375, 0.625, 0.4375, 0.5, 0.3125, 0.5, 0.375, 0.375, 0.375, 0.5, 0.3125, 0.625, 0.3125, 0.5, 0.375, 0.625, 0.3125, 0.625, 0.375, 0.5, 0.375, 0.5, 0.8125, 0.5, 0.875, 0.375, 0.875, 0.5, 0.8125, 0.625, 0.8125, 0.5, 0.875, 0.625, 0.8125, 0.625, 0.875, 0.5, 0.875, 0.5, 0.5625, 0.5, 0.625, 0.375, 0.625, 0.5, 0.5625, 0.625, 0.5625, 0.5, 0.625, 0.625, 0.5625, 0.625, 0.625, 0.5, 0.625, 0.5, 0.0625, 0.5, 0.125, 0.375, 0.125, 0.5, 0.0625, 0.625, 0.0625, 0.5, 0.125, 0.625, 0.0625, 0.625, 0.125, 0.5, 0.125, 0.8194, 0.6995, 0.8363, 0.669, 0.8363, 0.7167, 0.8194, 0.6995, 0.8194, 0.6518, 0.8363, 0.669, 0.8194, 0.6518, 0.8363, 0.6214, 0.8363, 0.669, 0.6806, 0.5505, 0.6637, 0.581, 0.6637, 0.5333, 0.6806, 0.5505, 0.6806, 0.5982, 0.6637, 0.581, 0.6806, 0.5982, 0.6637, 0.6286, 0.6637, 0.581, 0.8245, 0.5556, 0.794, 0.5387, 0.8417, 0.5387, 0.8245, 0.5556, 0.7768, 0.5556, 0.794, 0.5387, 0.7768, 0.5556, 0.7464, 0.5387, 0.794, 0.5387, 0.6755, 0.6944, 0.706, 0.7113, 0.6583, 0.7113, 0.6755, 0.6944, 0.7232, 0.6944, 0.706, 0.7113, 0.7232, 0.6944, 0.7536, 0.7113, 0.706, 0.7113, 0.7217, 0.57, 0.7461, 0.5556, 0.7459, 0.5724, 0.7217, 0.57, 0.7219, 0.5532, 0.7461, 0.5556, 0.7219, 0.5532, 0.7464, 0.5387, 0.7461, 0.5556, 0.805, 0.5967, 0.8194, 0.6211, 0.8026, 0.6209, 0.805, 0.5967, 0.8218, 0.5969, 0.8194, 0.6211, 0.8218, 0.5969, 0.8363, 0.6214, 0.8194, 0.6211, 0.695, 0.6533, 0.6806, 0.6289, 0.6974, 0.6291, 0.695, 0.6533, 0.6782, 0.6531, 0.6806, 0.6289, 0.6782, 0.6531, 0.6637, 0.6286, 0.6806, 0.6289, 0.7783, 0.68, 0.7539, 0.6944, 0.7541, 0.6776, 0.7783, 0.68, 0.7781, 0.6968, 0.7539, 0.6944, 0.7781, 0.6968, 0.7536, 0.7113, 0.7539, 0.6944, 0.8556, 0.7333, 0.875, 0.6875, 0.875, 0.75, 0.8556, 0.7333, 0.8556, 0.6708, 0.875, 0.6875, 0.8556, 0.6708, 0.875, 0.625, 0.875, 0.6875, 0.6444, 0.5167, 0.625, 0.5625, 0.625, 0.5, 0.6444, 0.5167, 0.6444, 0.5792, 0.625, 0.5625, 0.6444, 0.5792, 0.625, 0.625, 0.625, 0.5625, 0.8583, 0.5194, 0.8125, 0.5, 0.875, 0.5, 0.8583, 0.5194, 0.7958, 0.5194, 0.8125, 0.5, 0.7958, 0.5194, 0.75, 0.5, 0.8125, 0.5, 0.6417, 0.7306, 0.6875, 0.75, 0.625, 0.75, 0.6417, 0.7306, 0.7042, 0.7306, 0.6875, 0.75, 0.7042, 0.7306, 0.75, 0.75, 0.6875, 0.75, 0.705, 0.536, 0.7482, 0.5194, 0.7464, 0.5387, 0.705, 0.536, 0.7069, 0.5167, 0.7482, 0.5194, 0.7069, 0.5167, 0.75, 0.5, 0.7482, 0.5194, 0.839, 0.58, 0.8556, 0.6232, 0.8363, 0.6214, 0.839, 0.58, 0.8583, 0.5819, 0.8556, 0.6232, 0.8583, 0.5819, 0.875, 0.625, 0.8556, 0.6232, 0.661, 0.67, 0.6444, 0.6268, 0.6637, 0.6286, 0.661, 0.67, 0.6417, 0.6681, 0.6444, 0.6268, 0.6417, 0.6681, 0.625, 0.625, 0.6444, 0.6268, 0.795, 0.714, 0.7518, 0.7306, 0.7536, 0.7113, 0.795, 0.714, 0.7931, 0.7333, 0.7518, 0.7306, 0.7931, 0.7333, 0.75, 0.75, 0.7518, 0.7306, 0.3863, 0.3977, 0.2037, 0.6261, 0.25, 0.625, 0.3863, 0.3977, 0.34, 0.3988, 0.2037, 0.6261, 0.34, 0.3988, 0.1574, 0.6271, 0.2037, 0.6261, 0.4313, 0.6707, 0.295, 0.6252, 0.34, 0.6254, 0.4313, 0.6707, 0.3863, 0.6704, 0.295, 0.6252, 0.3863, 0.6704, 0.25, 0.625, 0.295, 0.6252, 0.5, 0.9375, 0.625, 0.9375, 0.625, 1.0, 0.5, 0.9375, 0.5, 0.875, 0.625, 0.9375, 0.5, 0.875, 0.625, 0.875, 0.625, 0.9375, 0.7787, 0.5987, 0.7763, 0.623, 0.75, 0.625, 0.7787, 0.5987, 0.805, 0.5967, 0.7763, 0.623, 0.805, 0.5967, 0.8026, 0.6209, 0.7763, 0.623, 0.7237, 0.5963, 0.748, 0.5987, 0.75, 0.625, 0.7237, 0.5963, 0.7217, 0.57, 0.748, 0.5987, 0.7217, 0.57, 0.7459, 0.5724, 0.748, 0.5987, 0.7213, 0.6513, 0.7234, 0.6776, 0.6927, 0.6776, 0.7213, 0.6513, 0.752, 0.6513, 0.7234, 0.6776, 0.752, 0.6513, 0.7541, 0.6776, 0.7234, 0.6776, 0.7763, 0.6537, 0.8026, 0.6516, 0.8026, 0.6823, 0.7763, 0.6537, 0.7763, 0.623, 0.8026, 0.6516, 0.7763, 0.623, 0.8026, 0.6209, 0.8026, 0.6516, 0.7766, 0.5724, 0.748, 0.5987, 0.7459, 0.5724, 0.7766, 0.5724, 0.7787, 0.5987, 0.748, 0.5987, 0.7787, 0.5987, 0.75, 0.625, 0.748, 0.5987, 0.3863, 0.6704, 0.2494, 0.6704, 0.25, 0.625, 0.3863, 0.6704, 0.3857, 0.7159, 0.2494, 0.6704, 0.3857, 0.7159, 0.2487, 0.7159, 0.2494, 0.6704, 0.3863, 0.5796, 0.295, 0.6252, 0.25, 0.625, 0.3863, 0.5796, 0.4313, 0.5798, 0.295, 0.6252, 0.4313, 0.5798, 0.34, 0.6254, 0.295, 0.6252, 0.6974, 0.5984, 0.7237, 0.627, 0.6974, 0.6291, 0.6974, 0.5984, 0.7237, 0.5963, 0.7237, 0.627, 0.7237, 0.5963, 0.75, 0.625, 0.7237, 0.627, 0.7237, 0.627, 0.695, 0.6533, 0.6974, 0.6291, 0.7237, 0.627, 0.7213, 0.6513, 0.695, 0.6533, 0.7213, 0.6513, 0.6927, 0.6776, 0.695, 0.6533, 0.3863, 0.4887, 0.2494, 0.58, 0.25, 0.625, 0.3863, 0.4887, 0.3857, 0.4437, 0.2494, 0.58, 0.3857, 0.4437, 0.2487, 0.535, 0.2494, 0.58, 0.4313, 0.4885, 0.295, 0.5339, 0.34, 0.4429, 0.4313, 0.4885, 0.3863, 0.5796, 0.295, 0.5339, 0.3863, 0.5796, 0.25, 0.625, 0.295, 0.5339, 0.4314, 0.3067, 0.295, 0.4431, 0.34, 0.2611, 0.4314, 0.3067, 0.3863, 0.4887, 0.295, 0.4431, 0.3863, 0.4887, 0.25, 0.625, 0.295, 0.4431, 0.4313, 0.4901, 0.295, 0.7173, 0.34, 0.8097, 0.4313, 0.4901, 0.3863, 0.3977, 0.295, 0.7173, 0.3863, 0.3977, 0.25, 0.625, 0.295, 0.7173, 0.752, 0.6513, 0.7783, 0.68, 0.7541, 0.6776, 0.752, 0.6513, 0.7763, 0.6537, 0.7783, 0.68, 0.7763, 0.6537, 0.8026, 0.6823, 0.7783, 0.68])
me_cube.materials.append(mat_material)
me_cube.use_mirror_vertex_groups = False
me_cube.update()
me_cube_002 = bpy.data.meshes.new('Cube.002')
me_cube_002.from_pydata([(-0.3789, -0.7529, 0.7529), (0.3789, -0.7529, 0.7529), (-0.3789, 0.7529, 0.7529), (0.3789, 0.7529, 0.7529), (-0.3789, -0.7529, -0.7529), (0.3789, -0.7529, -0.7529), (-0.3789, 0.7529, -0.7529), (0.3789, 0.7529, -0.7529), (-0.5033, 0.5134, -2.292e-09), (0.5033, 0.5134, -2.292e-09), (-0.5033, -0.5134, -2.292e-09), (0.5033, -0.5134, -2.292e-09), (0.0, -1.0, 1.0), (0.0, 1.0, 1.0), (0.0, 1.0, -1.0), (0.0, -1.0, -1.0), (0.0, -1.0, -2.292e-09), (0.0, 1.0, -2.292e-09), (-0.5033, 0.0, 0.5134), (0.5033, 0.0, 0.5134), (-0.5033, 0.0, -0.5134), (0.5033, 0.0, -0.5134), (0.6209, 0.0, -2.292e-09), (-0.6209, 0.0, -2.292e-09), (0.0, 0.0, -1.0), (0.0, 0.0, 1.0), (-0.4411, -0.3764, 0.6331), (0.1895, -0.8764, 0.8764), (0.4411, 0.3764, 0.6331), (-0.1895, 0.8764, 0.8764), (-0.4411, 0.6331, 0.3764), (0.4411, 0.6331, -0.3764), (-0.1895, 0.8764, -0.8764), (-0.4411, 0.3764, -0.6331), (0.4411, -0.3764, -0.6331), (-0.1895, -0.8764, -0.8764), (-0.4411, -0.6331, -0.3764), (0.4411, -0.6331, 0.3764), (-0.4411, 0.6331, -0.3764), (0.4411, 0.6331, 0.3764), (-0.4411, -0.6331, 0.3764), (0.4411, -0.6331, -0.3764), (0.5621, -0.2567, -2.292e-09), (-0.5621, -0.2567, -2.292e-09), (-0.2517, -0.7567, -2.292e-09), (-0.2517, 0.7567, -2.292e-09), (-0.1895, -0.8764, 0.8764), (0.1895, 0.8764, 0.8764), (0.1895, 0.8764, -0.8764), (0.1895, -0.8764, -0.8764), (0.2517, -0.7567, -2.292e-09), (0.2517, 0.7567, -2.292e-09), (0.0, 1.0, 0.5), (0.0, -1.0, -0.5), (0.0, -1.0, 0.5), (0.0, -0.5, -1.0), (0.0, 1.0, -0.5), (0.0, 0.5, 1.0), (-0.4411, 0.3764, 0.6331), (0.4411, -0.3764, 0.6331), (-0.4411, -0.3764, -0.6331), (0.4411, 0.3764, -0.6331), (0.5621, 0.2567, -2.292e-09), (-0.5621, 0.2567, -2.292e-09), (0.0, 0.5, -1.0), (0.0, -0.5, 1.0), (-0.2517, 0.0, 0.7567), (-0.2517, 0.0, -0.7567), (-0.5621, 0.0, 0.2567), (0.5621, 0.0, -0.2567), (0.5621, 0.0, 0.2567), (-0.5621, 0.0, -0.2567), (0.2517, 0.0, -0.7567), (0.2517, 0.0, 0.7567), (0.1895, 0.3764, 0.8764), (0.1895, 0.8764, -0.3764), (0.1895, -0.3764, -0.8764), (0.1895, -0.8764, 0.3764), (-0.4999, -0.3764, -0.3764), (0.4999, -0.3764, 0.3764), (0.4999, -0.3764, -0.3764), (-0.4999, -0.3764, 0.3764), (0.1895, -0.8764, -0.3764), (0.1895, 0.8764, 0.3764), (-0.1895, 0.8764, 0.3764), (-0.1895, -0.8764, -0.3764), (-0.1895, -0.8764, 0.3764), (-0.1895, -0.3764, -0.8764), (-0.1895, 0.8764, -0.3764), (-0.1895, 0.3764, 0.8764), (-0.1895, -0.3764, 0.8764), (-0.1895, 0.3764, -0.8764), (-0.4999, 0.3764, 0.3764), (0.4999, 0.3764, -0.3764), (0.4999, 0.3764, 0.3764), (-0.4999, 0.3764, -0.3764), (0.1895, 0.3764, -0.8764), (0.1895, -0.3764, 0.8764)], [], [(25, 74, 57), (17, 75, 56), (24, 76, 55), (16, 77, 54), (23, 78, 43), (22, 79, 42), (22, 80, 69), (23, 81, 68), (5, 82, 49), (3, 83, 47), (2, 84, 30), (4, 85, 36), (16, 86, 44), (24, 87, 67), (17, 88, 45), (25, 89, 66), (0, 90, 26), (6, 91, 33), (2, 92, 58), (7, 93, 61), (3, 94, 39), (6, 95, 38), (7, 96, 48), (1, 97, 27), (25, 73, 74), (17, 51, 75), (24, 72, 76), (16, 50, 77), (23, 71, 78), (22, 70, 79), (22, 42, 80), (23, 43, 81), (5, 41, 82), (3, 39, 83), (2, 29, 84), (4, 35, 85), (16, 54, 86), (24, 55, 87), (17, 56, 88), (25, 57, 89), (0, 46, 90), (6, 32, 91), (2, 30, 92), (7, 31, 93), (3, 28, 94), (6, 33, 95), (7, 61, 96), (1, 59, 97), (97, 73, 25), (97, 59, 73), (59, 19, 73), (96, 72, 24), (96, 61, 72), (61, 21, 72), (95, 71, 23), (95, 33, 71), (33, 20, 71), (94, 70, 22), (94, 28, 70), (28, 19, 70), (93, 62, 22), (93, 31, 62), (31, 9, 62), (92, 63, 23), (92, 30, 63), (30, 8, 63), (91, 64, 24), (91, 32, 64), (32, 14, 64), (90, 65, 25), (90, 46, 65), (46, 12, 65), (89, 29, 2), (89, 57, 29), (57, 13, 29), (88, 32, 6), (88, 56, 32), (56, 14, 32), (87, 35, 4), (87, 55, 35), (55, 15, 35), (86, 46, 0), (86, 54, 46), (54, 12, 46), (85, 53, 16), (85, 35, 53), (35, 15, 53), (84, 52, 17), (84, 29, 52), (29, 13, 52), (83, 51, 17), (83, 39, 51), (39, 9, 51), (82, 50, 16), (82, 41, 50), (41, 11, 50), (81, 40, 0), (81, 43, 40), (43, 10, 40), (80, 41, 5), (80, 42, 41), (42, 11, 41), (79, 59, 1), (79, 70, 59), (70, 19, 59), (78, 60, 4), (78, 71, 60), (71, 20, 60), (77, 37, 1), (77, 50, 37), (50, 11, 37), (76, 34, 5), (76, 72, 34), (72, 21, 34), (75, 31, 7), (75, 51, 31), (51, 9, 31), (74, 28, 3), (74, 73, 28), (73, 19, 28), (27, 65, 12), (27, 97, 65), (97, 25, 65), (48, 64, 14), (48, 96, 64), (96, 24, 64), (38, 63, 8), (38, 95, 63), (95, 23, 63), (39, 62, 9), (39, 94, 62), (94, 22, 62), (61, 69, 21), (61, 93, 69), (93, 22, 69), (58, 68, 18), (58, 92, 68), (92, 23, 68), (33, 67, 20), (33, 91, 67), (91, 24, 67), (26, 66, 18), (26, 90, 66), (90, 25, 66), (66, 58, 18), (66, 89, 58), (89, 2, 58), (45, 38, 8), (45, 88, 38), (88, 6, 38), (67, 60, 20), (67, 87, 60), (87, 4, 60), (44, 40, 10), (44, 86, 40), (86, 0, 40), (36, 44, 10), (36, 85, 44), (85, 16, 44), (30, 45, 8), (30, 84, 45), (84, 17, 45), (47, 52, 13), (47, 83, 52), (83, 17, 52), (49, 53, 15), (49, 82, 53), (82, 16, 53), (68, 26, 18), (68, 81, 26), (81, 0, 26), (69, 34, 21), (69, 80, 34), (80, 5, 34), (42, 37, 11), (42, 79, 37), (79, 1, 37), (43, 36, 10), (43, 78, 36), (78, 4, 36), (54, 27, 12), (54, 77, 27), (77, 1, 27), (55, 49, 15), (55, 76, 49), (76, 5, 49), (56, 48, 14), (56, 75, 48), (75, 7, 48), (57, 47, 13), (57, 74, 47), (74, 3, 47)])
_uv = me_cube_002.uv_layers.new(name='UVMap')
_uv.uv.foreach_set('vector', [0.5, 0.125, 0.5625, 0.1875, 0.5, 0.1875, 0.5, 0.375, 0.5625, 0.4375, 0.5, 0.4375, 0.5, 0.625, 0.5625, 0.6875, 0.5, 0.6875, 0.5, 0.875, 0.5625, 0.9375, 0.5, 0.9375, 0.25, 0.625, 0.3125, 0.6875, 0.25, 0.6875, 0.75, 0.625, 0.8125, 0.6875, 0.75, 0.6875, 0.75, 0.625, 0.6875, 0.6875, 0.6875, 0.625, 0.25, 0.625, 0.1875, 0.6875, 0.1875, 0.625, 0.625, 0.75, 0.5625, 0.8125, 0.5625, 0.75, 0.625, 0.25, 0.5625, 0.3125, 0.5625, 0.25, 0.375, 0.25, 0.4375, 0.3125, 0.375, 0.3125, 0.375, 0.75, 0.4375, 0.8125, 0.375, 0.8125, 0.5, 0.875, 0.4375, 0.9375, 0.4375, 0.875, 0.5, 0.625, 0.4375, 0.6875, 0.4375, 0.625, 0.5, 0.375, 0.4375, 0.4375, 0.4375, 0.375, 0.5, 0.125, 0.4375, 0.1875, 0.4375, 0.125, 0.375, 0.0, 0.4375, 0.0625, 0.375, 0.0625, 0.375, 0.5, 0.4375, 0.5625, 0.375, 0.5625, 0.125, 0.5, 0.1875, 0.5625, 0.125, 0.5625, 0.625, 0.5, 0.6875, 0.5625, 0.625, 0.5625, 0.875, 0.5, 0.8125, 0.5625, 0.8125, 0.5, 0.375, 0.5, 0.3125, 0.5625, 0.3125, 0.5, 0.625, 0.5, 0.5625, 0.5625, 0.5625, 0.5, 0.625, 0.0, 0.5625, 0.0625, 0.5625, 0.0, 0.5, 0.125, 0.5625, 0.125, 0.5625, 0.1875, 0.5, 0.375, 0.5625, 0.375, 0.5625, 0.4375, 0.5, 0.625, 0.5625, 0.625, 0.5625, 0.6875, 0.5, 0.875, 0.5625, 0.875, 0.5625, 0.9375, 0.25, 0.625, 0.3125, 0.625, 0.3125, 0.6875, 0.75, 0.625, 0.8125, 0.625, 0.8125, 0.6875, 0.75, 0.625, 0.75, 0.6875, 0.6875, 0.6875, 0.25, 0.625, 0.25, 0.6875, 0.1875, 0.6875, 0.625, 0.75, 0.625, 0.8125, 0.5625, 0.8125, 0.625, 0.25, 0.625, 0.3125, 0.5625, 0.3125, 0.375, 0.25, 0.4375, 0.25, 0.4375, 0.3125, 0.375, 0.75, 0.4375, 0.75, 0.4375, 0.8125, 0.5, 0.875, 0.5, 0.9375, 0.4375, 0.9375, 0.5, 0.625, 0.5, 0.6875, 0.4375, 0.6875, 0.5, 0.375, 0.5, 0.4375, 0.4375, 0.4375, 0.5, 0.125, 0.5, 0.1875, 0.4375, 0.1875, 0.375, 0.0, 0.4375, 0.0, 0.4375, 0.0625, 0.375, 0.5, 0.4375, 0.5, 0.4375, 0.5625, 0.125, 0.5, 0.1875, 0.5, 0.1875, 0.5625, 0.625, 0.5, 0.6875, 0.5, 0.6875, 0.5625, 0.875, 0.5, 0.875, 0.5625, 0.8125, 0.5625, 0.375, 0.5, 0.375, 0.5625, 0.3125, 0.5625, 0.625, 0.5, 0.625, 0.5625, 0.5625, 0.5625, 0.625, 0.0, 0.625, 0.0625, 0.5625, 0.0625, 0.5625, 0.0625, 0.5625, 0.125, 0.5, 0.125, 0.5625, 0.0625, 0.625, 0.0625, 0.5625, 0.125, 0.625, 0.0625, 0.625, 0.125, 0.5625, 0.125, 0.5625, 0.5625, 0.5625, 0.625, 0.5, 0.625, 0.5625, 0.5625, 0.625, 0.5625, 0.5625, 0.625, 0.625, 0.5625, 0.625, 0.625, 0.5625, 0.625, 0.3125, 0.5625, 0.3125, 0.625, 0.25, 0.625, 0.3125, 0.5625, 0.375, 0.5625, 0.3125, 0.625, 0.375, 0.5625, 0.375, 0.625, 0.3125, 0.625, 0.8125, 0.5625, 0.8125, 0.625, 0.75, 0.625, 0.8125, 0.5625, 0.875, 0.5625, 0.8125, 0.625, 0.875, 0.5625, 0.875, 0.625, 0.8125, 0.625, 0.6875, 0.5625, 0.75, 0.5625, 0.75, 0.625, 0.6875, 0.5625, 0.6875, 0.5, 0.75, 0.5625, 0.6875, 0.5, 0.75, 0.5, 0.75, 0.5625, 0.1875, 0.5625, 0.25, 0.5625, 0.25, 0.625, 0.1875, 0.5625, 0.1875, 0.5, 0.25, 0.5625, 0.1875, 0.5, 0.25, 0.5, 0.25, 0.5625, 0.4375, 0.5625, 0.5, 0.5625, 0.5, 0.625, 0.4375, 0.5625, 0.4375, 0.5, 0.5, 0.5625, 0.4375, 0.5, 0.5, 0.5, 0.5, 0.5625, 0.4375, 0.0625, 0.5, 0.0625, 0.5, 0.125, 0.4375, 0.0625, 0.4375, 0.0, 0.5, 0.0625, 0.4375, 0.0, 0.5, 0.0, 0.5, 0.0625, 0.4375, 0.1875, 0.4375, 0.25, 0.375, 0.25, 0.4375, 0.1875, 0.5, 0.1875, 0.4375, 0.25, 0.5, 0.1875, 0.5, 0.25, 0.4375, 0.25, 0.4375, 0.4375, 0.4375, 0.5, 0.375, 0.5, 0.4375, 0.4375, 0.5, 0.4375, 0.4375, 0.5, 0.5, 0.4375, 0.5, 0.5, 0.4375, 0.5, 0.4375, 0.6875, 0.4375, 0.75, 0.375, 0.75, 0.4375, 0.6875, 0.5, 0.6875, 0.4375, 0.75, 0.5, 0.6875, 0.5, 0.75, 0.4375, 0.75, 0.4375, 0.9375, 0.4375, 1.0, 0.375, 1.0, 0.4375, 0.9375, 0.5, 0.9375, 0.4375, 1.0, 0.5, 0.9375, 0.5, 1.0, 0.4375, 1.0, 0.4375, 0.8125, 0.5, 0.8125, 0.5, 0.875, 0.4375, 0.8125, 0.4375, 0.75, 0.5, 0.8125, 0.4375, 0.75, 0.5, 0.75, 0.5, 0.8125, 0.4375, 0.3125, 0.5, 0.3125, 0.5, 0.375, 0.4375, 0.3125, 0.4375, 0.25, 0.5, 0.3125, 0.4375, 0.25, 0.5, 0.25, 0.5, 0.3125, 0.5625, 0.3125, 0.5625, 0.375, 0.5, 0.375, 0.5625, 0.3125, 0.625, 0.3125, 0.5625, 0.375, 0.625, 0.3125, 0.625, 0.375, 0.5625, 0.375, 0.5625, 0.8125, 0.5625, 0.875, 0.5, 0.875, 0.5625, 0.8125, 0.625, 0.8125, 0.5625, 0.875, 0.625, 0.8125, 0.625, 0.875, 0.5625, 0.875, 0.1875, 0.6875, 0.1875, 0.75, 0.125, 0.75, 0.1875, 0.6875, 0.25, 0.6875, 0.1875, 0.75, 0.25, 0.6875, 0.25, 0.75, 0.1875, 0.75, 0.6875, 0.6875, 0.6875, 0.75, 0.625, 0.75, 0.6875, 0.6875, 0.75, 0.6875, 0.6875, 0.75, 0.75, 0.6875, 0.75, 0.75, 0.6875, 0.75, 0.8125, 0.6875, 0.875, 0.6875, 0.875, 0.75, 0.8125, 0.6875, 0.8125, 0.625, 0.875, 0.6875, 0.8125, 0.625, 0.875, 0.625, 0.875, 0.6875, 0.3125, 0.6875, 0.375, 0.6875, 0.375, 0.75, 0.3125, 0.6875, 0.3125, 0.625, 0.375, 0.6875, 0.3125, 0.625, 0.375, 0.625, 0.375, 0.6875, 0.5625, 0.9375, 0.625, 0.9375, 0.625, 1.0, 0.5625, 0.9375, 0.5625, 0.875, 0.625, 0.9375, 0.5625, 0.875, 0.625, 0.875, 0.625, 0.9375, 0.5625, 0.6875, 0.625, 0.6875, 0.625, 0.75, 0.5625, 0.6875, 0.5625, 0.625, 0.625, 0.6875, 0.5625, 0.625, 0.625, 0.625, 0.625, 0.6875, 0.5625, 0.4375, 0.625, 0.4375, 0.625, 0.5, 0.5625, 0.4375, 0.5625, 0.375, 0.625, 0.4375, 0.5625, 0.375, 0.625, 0.375, 0.625, 0.4375, 0.5625, 0.1875, 0.625, 0.1875, 0.625, 0.25, 0.5625, 0.1875, 0.5625, 0.125, 0.625, 0.1875, 0.5625, 0.125, 0.625, 0.125, 0.625, 0.1875, 0.5625, 0.0, 0.5, 0.0625, 0.5, 0.0, 0.5625, 0.0, 0.5625, 0.0625, 0.5, 0.0625, 0.5625, 0.0625, 0.5, 0.125, 0.5, 0.0625, 0.5625, 0.5, 0.5, 0.5625, 0.5, 0.5, 0.5625, 0.5, 0.5625, 0.5625, 0.5, 0.5625, 0.5625, 0.5625, 0.5, 0.625, 0.5, 0.5625, 0.3125, 0.5, 0.25, 0.5625, 0.25, 0.5, 0.3125, 0.5, 0.3125, 0.5625, 0.25, 0.5625, 0.3125, 0.5625, 0.25, 0.625, 0.25, 0.5625, 0.8125, 0.5, 0.75, 0.5625, 0.75, 0.5, 0.8125, 0.5, 0.8125, 0.5625, 0.75, 0.5625, 0.8125, 0.5625, 0.75, 0.625, 0.75, 0.5625, 0.625, 0.5625, 0.6875, 0.625, 0.625, 0.625, 0.625, 0.5625, 0.6875, 0.5625, 0.6875, 0.625, 0.6875, 0.5625, 0.75, 0.625, 0.6875, 0.625, 0.125, 0.5625, 0.1875, 0.625, 0.125, 0.625, 0.125, 0.5625, 0.1875, 0.5625, 0.1875, 0.625, 0.1875, 0.5625, 0.25, 0.625, 0.1875, 0.625, 0.375, 0.5625, 0.4375, 0.625, 0.375, 0.625, 0.375, 0.5625, 0.4375, 0.5625, 0.4375, 0.625, 0.4375, 0.5625, 0.5, 0.625, 0.4375, 0.625, 0.375, 0.0625, 0.4375, 0.125, 0.375, 0.125, 0.375, 0.0625, 0.4375, 0.0625, 0.4375, 0.125, 0.4375, 0.0625, 0.5, 0.125, 0.4375, 0.125, 0.4375, 0.125, 0.375, 0.1875, 0.375, 0.125, 0.4375, 0.125, 0.4375, 0.1875, 0.375, 0.1875, 0.4375, 0.1875, 0.375, 0.25, 0.375, 0.1875, 0.4375, 0.375, 0.375, 0.4375, 0.375, 0.375, 0.4375, 0.375, 0.4375, 0.4375, 0.375, 0.4375, 0.4375, 0.4375, 0.375, 0.5, 0.375, 0.4375, 0.4375, 0.625, 0.375, 0.6875, 0.375, 0.625, 0.4375, 0.625, 0.4375, 0.6875, 0.375, 0.6875, 0.4375, 0.6875, 0.375, 0.75, 0.375, 0.6875, 0.4375, 0.875, 0.375, 0.9375, 0.375, 0.875, 0.4375, 0.875, 0.4375, 0.9375, 0.375, 0.9375, 0.4375, 0.9375, 0.375, 1.0, 0.375, 0.9375, 0.375, 0.8125, 0.4375, 0.875, 0.375, 0.875, 0.375, 0.8125, 0.4375, 0.8125, 0.4375, 0.875, 0.4375, 0.8125, 0.5, 0.875, 0.4375, 0.875, 0.375, 0.3125, 0.4375, 0.375, 0.375, 0.375, 0.375, 0.3125, 0.4375, 0.3125, 0.4375, 0.375, 0.4375, 0.3125, 0.5, 0.375, 0.4375, 0.375, 0.5625, 0.25, 0.5, 0.3125, 0.5, 0.25, 0.5625, 0.25, 0.5625, 0.3125, 0.5, 0.3125, 0.5625, 0.3125, 0.5, 0.375, 0.5, 0.3125, 0.5625, 0.75, 0.5, 0.8125, 0.5, 0.75, 0.5625, 0.75, 0.5625, 0.8125, 0.5, 0.8125, 0.5625, 0.8125, 0.5, 0.875, 0.5, 0.8125, 0.1875, 0.625, 0.125, 0.6875, 0.125, 0.625, 0.1875, 0.625, 0.1875, 0.6875, 0.125, 0.6875, 0.1875, 0.6875, 0.125, 0.75, 0.125, 0.6875, 0.6875, 0.625, 0.625, 0.6875, 0.625, 0.625, 0.6875, 0.625, 0.6875, 0.6875, 0.625, 0.6875, 0.6875, 0.6875, 0.625, 0.75, 0.625, 0.6875, 0.75, 0.6875, 0.8125, 0.75, 0.75, 0.75, 0.75, 0.6875, 0.8125, 0.6875, 0.8125, 0.75, 0.8125, 0.6875, 0.875, 0.75, 0.8125, 0.75, 0.25, 0.6875, 0.3125, 0.75, 0.25, 0.75, 0.25, 0.6875, 0.3125, 0.6875, 0.3125, 0.75, 0.3125, 0.6875, 0.375, 0.75, 0.3125, 0.75, 0.5, 0.9375, 0.5625, 1.0, 0.5, 1.0, 0.5, 0.9375, 0.5625, 0.9375, 0.5625, 1.0, 0.5625, 0.9375, 0.625, 1.0, 0.5625, 1.0, 0.5, 0.6875, 0.5625, 0.75, 0.5, 0.75, 0.5, 0.6875, 0.5625, 0.6875, 0.5625, 0.75, 0.5625, 0.6875, 0.625, 0.75, 0.5625, 0.75, 0.5, 0.4375, 0.5625, 0.5, 0.5, 0.5, 0.5, 0.4375, 0.5625, 0.4375, 0.5625, 0.5, 0.5625, 0.4375, 0.625, 0.5, 0.5625, 0.5, 0.5, 0.1875, 0.5625, 0.25, 0.5, 0.25, 0.5, 0.1875, 0.5625, 0.1875, 0.5625, 0.25, 0.5625, 0.1875, 0.625, 0.25, 0.5625, 0.25])
me_cube_002.update()
me_cube_003 = bpy.data.meshes.new('Cube.003')
me_cube_003.from_pydata([(-0.1265, -0.4088, -0.2154), (-0.1265, -0.4088, 0.2154), (-0.1265, 0.4088, -0.2154), (-0.1265, 0.4088, 0.2154), (0.1265, -0.4088, -0.2154), (0.1265, -0.4088, 0.2154), (0.1265, 0.4088, -0.2154), (0.1265, 0.4088, 0.2154), (-0.09509, 0.0, -0.9147), (-0.09509, 0.0, 0.9147), (0.09509, 0.0, -0.9147), (0.09509, 0.0, 0.9147), (1.435e-10, 0.4088, -0.2154), (1.435e-10, 0.4088, 0.2154), (1.435e-10, -0.4088, -0.2154), (1.435e-10, -0.4088, 0.2154), (1.435e-10, 0.0, 0.9805), (1.435e-10, 0.0, -0.9805), (-0.1265, -0.4232, 0.1508), (-0.1265, 0.4232, 0.1508), (0.1265, 0.4232, 0.1508), (0.1265, -0.4232, 0.1508), (0.2178, 0.0, 0.536), (-0.2178, 0.0, 0.536), (1.435e-10, -0.4232, 0.1508), (1.435e-10, 0.4232, 0.1508), (-0.1265, 0.4232, -0.1605), (0.1265, 0.4232, -0.1605), (0.1265, -0.4232, -0.1605), (0.2178, 0.0, -0.581), (-0.2178, 0.0, -0.581), (1.435e-10, -0.4232, -0.1605), (1.435e-10, 0.4232, -0.1605), (-0.1265, -0.4232, -0.1605), (-0.1326, -0.2044, -0.7087), (0.1326, -0.2044, 0.7115), (-0.1326, -0.2044, 0.7115), (0.1326, -0.2044, -0.7087), (2.531e-10, -0.2044, 0.8166), (2.531e-10, -0.2044, -0.8138), (-0.206, -0.2044, 0.4329), (0.206, -0.2044, 0.4329), (0.206, -0.2044, -0.4645), (-0.206, -0.2044, -0.4645), (-0.1326, 0.2044, 0.7115), (0.1326, 0.2044, -0.7087), (-0.1326, 0.2044, -0.7087), (0.1326, 0.2044, 0.7115), (2.531e-10, 0.2044, -0.8138), (2.531e-10, 0.2044, 0.8166), (0.206, 0.2044, 0.4329), (-0.206, 0.2044, 0.4329), (-0.206, 0.2044, -0.4645), (0.206, 0.2044, -0.4645), (-0.1519, 0.3066, 0.5348), (0.1519, 0.3066, -0.5319), (-0.1911, 0.3066, 0.3392), (-0.1911, 0.3066, -0.3616), (-0.1519, 0.3066, -0.5319), (0.1519, 0.3066, 0.5348), (2.707e-10, 0.3066, -0.5891), (2.707e-10, 0.3066, 0.592), (0.1911, 0.3066, 0.3392), (0.1911, 0.3066, -0.3616), (-0.1519, -0.3066, -0.5319), (0.1519, -0.3066, 0.5348), (2.707e-10, -0.3066, 0.592), (2.707e-10, -0.3066, -0.5891), (0.1911, -0.3066, 0.3392), (0.1911, -0.3066, -0.3616), (-0.1519, -0.3066, 0.5348), (0.1519, -0.3066, -0.5319), (-0.1911, -0.3066, 0.3392), (-0.1911, -0.3066, -0.3616), (-0.1467, -0.3577, -0.3764), (0.1467, -0.3577, 0.3778), (2.531e-10, -0.3577, 0.4038), (2.531e-10, -0.3577, -0.4024), (0.1651, -0.3577, 0.2484), (0.1651, -0.3577, -0.2646), (-0.1467, -0.3577, 0.3778), (0.1467, -0.3577, -0.3764), (-0.1651, -0.3577, 0.2484), (-0.1651, -0.3577, -0.2646), (-0.1467, 0.3577, 0.3778), (0.1467, 0.3577, -0.3764), (-0.1651, 0.3577, 0.2484), (-0.1651, 0.3577, -0.2646), (-0.1467, 0.3577, -0.3764), (0.1467, 0.3577, 0.3778), (2.531e-10, 0.3577, -0.4024), (2.531e-10, 0.3577, 0.4038), (0.1651, 0.3577, 0.2484), (0.1651, 0.3577, -0.2646), (-0.1339, -0.4327, -0.004509), (-0.1339, 0.4327, -0.004509), (0.1339, 0.4327, -0.004509), (0.1339, -0.4327, -0.004509), (0.2451, 0.0, -0.0232), (-0.2451, 0.0, -0.0232), (1.519e-10, -0.4327, -0.004509), (1.519e-10, 0.4327, -0.004509), (0.2181, -0.2163, -0.01608), (-0.2181, -0.2163, -0.01608), (-0.2181, 0.2163, -0.01608), (0.2181, 0.2163, -0.01608), (0.2023, 0.3245, -0.01121), (-0.2023, 0.3245, -0.01121), (-0.2023, -0.3245, -0.01121), (0.2023, -0.3245, -0.01121), (-0.1747, -0.3786, -0.007943), (0.1747, -0.3786, -0.007943), (0.1747, 0.3786, -0.007943), (-0.1747, 0.3786, -0.007943)], [], [(86, 3, 19), (13, 20, 25), (78, 5, 21), (15, 18, 24), (81, 14, 77), (80, 15, 76), (49, 9, 16), (48, 10, 17), (47, 22, 50), (36, 23, 40), (48, 8, 46), (49, 11, 47), (75, 15, 5), (74, 14, 0), (5, 24, 21), (3, 25, 19), (19, 101, 95), (21, 100, 97), (40, 99, 103), (50, 98, 105), (100, 18, 94), (111, 21, 97), (101, 20, 96), (113, 19, 95), (87, 2, 88), (32, 6, 12), (79, 4, 81), (31, 0, 14), (45, 29, 10), (34, 30, 8), (28, 14, 4), (26, 12, 2), (64, 43, 34), (29, 37, 10), (98, 41, 102), (72, 103, 108), (8, 39, 34), (11, 38, 35), (70, 40, 72), (9, 38, 16), (10, 39, 17), (22, 35, 41), (55, 53, 45), (30, 46, 8), (99, 51, 104), (62, 105, 106), (61, 47, 59), (60, 46, 58), (59, 50, 62), (60, 45, 48), (61, 44, 49), (23, 44, 51), (91, 54, 61), (90, 55, 60), (89, 62, 92), (90, 58, 88), (91, 59, 89), (92, 106, 112), (85, 63, 55), (52, 58, 46), (104, 56, 107), (51, 54, 56), (80, 72, 82), (82, 108, 110), (74, 73, 64), (42, 71, 37), (102, 68, 109), (34, 67, 64), (35, 66, 65), (36, 66, 38), (37, 67, 39), (41, 65, 68), (0, 83, 74), (18, 110, 94), (1, 82, 18), (69, 81, 71), (109, 78, 111), (64, 77, 74), (65, 76, 75), (70, 76, 66), (71, 77, 67), (68, 75, 78), (6, 93, 85), (20, 112, 96), (13, 89, 7), (12, 88, 2), (7, 92, 20), (12, 85, 90), (13, 84, 91), (57, 88, 58), (107, 86, 113), (56, 84, 86), (107, 87, 57), (27, 112, 93), (109, 79, 69), (33, 110, 83), (102, 69, 42), (83, 108, 73), (104, 57, 52), (93, 106, 63), (63, 105, 53), (99, 52, 30), (73, 103, 43), (98, 42, 29), (113, 26, 87), (101, 27, 32), (111, 28, 79), (100, 33, 31), (53, 98, 29), (43, 99, 30), (28, 100, 31), (26, 101, 32), (86, 84, 3), (13, 7, 20), (78, 75, 5), (15, 1, 18), (81, 4, 14), (80, 1, 15), (49, 44, 9), (48, 45, 10), (47, 11, 22), (36, 9, 23), (48, 17, 8), (49, 16, 11), (75, 76, 15), (74, 77, 14), (5, 15, 24), (3, 13, 25), (19, 25, 101), (21, 24, 100), (40, 23, 99), (50, 22, 98), (100, 24, 18), (111, 78, 21), (101, 25, 20), (113, 86, 19), (87, 26, 2), (32, 27, 6), (79, 28, 4), (31, 33, 0), (45, 53, 29), (34, 43, 30), (28, 31, 14), (26, 32, 12), (64, 73, 43), (29, 42, 37), (98, 22, 41), (72, 40, 103), (8, 17, 39), (11, 16, 38), (70, 36, 40), (9, 36, 38), (10, 37, 39), (22, 11, 35), (55, 63, 53), (30, 52, 46), (99, 23, 51), (62, 50, 105), (61, 49, 47), (60, 48, 46), (59, 47, 50), (60, 55, 45), (61, 54, 44), (23, 9, 44), (91, 84, 54), (90, 85, 55), (89, 59, 62), (90, 60, 58), (91, 61, 59), (92, 62, 106), (85, 93, 63), (52, 57, 58), (104, 51, 56), (51, 44, 54), (80, 70, 72), (82, 72, 108), (74, 83, 73), (42, 69, 71), (102, 41, 68), (34, 39, 67), (35, 38, 66), (36, 70, 66), (37, 71, 67), (41, 35, 65), (0, 33, 83), (18, 82, 110), (1, 80, 82), (69, 79, 81), (109, 68, 78), (64, 67, 77), (65, 66, 76), (70, 80, 76), (71, 81, 77), (68, 65, 75), (6, 27, 93), (20, 92, 112), (13, 91, 89), (12, 90, 88), (7, 89, 92), (12, 6, 85), (13, 3, 84), (57, 87, 88), (107, 56, 86), (56, 54, 84), (107, 113, 87), (27, 96, 112), (109, 111, 79), (33, 94, 110), (102, 109, 69), (83, 110, 108), (104, 107, 57), (93, 112, 106), (63, 106, 105), (99, 104, 52), (73, 108, 103), (98, 102, 42), (113, 95, 26), (101, 96, 27), (111, 97, 28), (100, 94, 33), (53, 105, 98), (43, 103, 99), (28, 97, 100), (26, 95, 101)])
_uv = me_cube_003.uv_layers.new(name='UVMap')
_uv.uv.foreach_set('vector', [0.5875, 0.2344, 0.625, 0.25, 0.5875, 0.25, 0.625, 0.375, 0.5875, 0.5, 0.5875, 0.375, 0.5875, 0.7344, 0.625, 0.75, 0.5875, 0.75, 0.625, 0.875, 0.5875, 1.0, 0.5875, 0.875, 0.375, 0.7344, 0.25, 0.75, 0.25, 0.7344, 0.875, 0.7344, 0.75, 0.75, 0.75, 0.7344, 0.75, 0.5625, 0.875, 0.625, 0.75, 0.625, 0.25, 0.5625, 0.375, 0.625, 0.25, 0.625, 0.625, 0.5625, 0.5875, 0.625, 0.5875, 0.5625, 0.625, 0.0625, 0.5875, 0.125, 0.5875, 0.0625, 0.25, 0.5625, 0.125, 0.625, 0.125, 0.5625, 0.75, 0.5625, 0.625, 0.625, 0.625, 0.5625, 0.625, 0.7344, 0.75, 0.75, 0.625, 0.75, 0.125, 0.7344, 0.25, 0.75, 0.125, 0.75, 0.625, 0.75, 0.5875, 0.875, 0.5875, 0.75, 0.625, 0.25, 0.5875, 0.375, 0.5875, 0.25, 0.5875, 0.25, 0.4972, 0.375, 0.4972, 0.25, 0.5875, 0.75, 0.4972, 0.875, 0.4972, 0.75, 0.5875, 0.0625, 0.4972, 0.125, 0.4972, 0.0625, 0.5875, 0.5625, 0.4972, 0.625, 0.4972, 0.5625, 0.4972, 0.875, 0.5875, 1.0, 0.4972, 1.0, 0.4972, 0.7344, 0.5875, 0.75, 0.4972, 0.75, 0.4972, 0.375, 0.5875, 0.5, 0.4972, 0.5, 0.4972, 0.2344, 0.5875, 0.25, 0.4972, 0.25, 0.4069, 0.2344, 0.375, 0.25, 0.375, 0.2344, 0.4069, 0.375, 0.375, 0.5, 0.375, 0.375, 0.4069, 0.7344, 0.375, 0.75, 0.375, 0.7344, 0.4069, 0.875, 0.375, 1.0, 0.375, 0.875, 0.375, 0.5625, 0.4069, 0.625, 0.375, 0.625, 0.375, 0.0625, 0.4069, 0.125, 0.375, 0.125, 0.4069, 0.75, 0.375, 0.875, 0.375, 0.75, 0.4069, 0.25, 0.375, 0.375, 0.375, 0.25, 0.375, 0.03125, 0.4069, 0.0625, 0.375, 0.0625, 0.4069, 0.625, 0.375, 0.6875, 0.375, 0.625, 0.4972, 0.625, 0.5875, 0.6875, 0.4972, 0.6875, 0.5875, 0.03125, 0.4972, 0.0625, 0.4972, 0.03125, 0.125, 0.625, 0.25, 0.6875, 0.125, 0.6875, 0.625, 0.625, 0.75, 0.6875, 0.625, 0.6875, 0.625, 0.03125, 0.5875, 0.0625, 0.5875, 0.03125, 0.875, 0.625, 0.75, 0.6875, 0.75, 0.625, 0.375, 0.625, 0.25, 0.6875, 0.25, 0.625, 0.5875, 0.625, 0.625, 0.6875, 0.5875, 0.6875, 0.375, 0.5312, 0.4069, 0.5625, 0.375, 0.5625, 0.4069, 0.125, 0.375, 0.1875, 0.375, 0.125, 0.4972, 0.125, 0.5875, 0.1875, 0.4972, 0.1875, 0.5875, 0.5312, 0.4972, 0.5625, 0.4972, 0.5312, 0.75, 0.5312, 0.625, 0.5625, 0.625, 0.5312, 0.25, 0.5312, 0.125, 0.5625, 0.125, 0.5312, 0.625, 0.5312, 0.5875, 0.5625, 0.5875, 0.5312, 0.25, 0.5312, 0.375, 0.5625, 0.25, 0.5625, 0.75, 0.5312, 0.875, 0.5625, 0.75, 0.5625, 0.5875, 0.125, 0.625, 0.1875, 0.5875, 0.1875, 0.75, 0.5156, 0.875, 0.5312, 0.75, 0.5312, 0.25, 0.5156, 0.375, 0.5312, 0.25, 0.5312, 0.625, 0.5156, 0.5875, 0.5312, 0.5875, 0.5156, 0.25, 0.5156, 0.125, 0.5312, 0.125, 0.5156, 0.75, 0.5156, 0.625, 0.5312, 0.625, 0.5156, 0.5875, 0.5156, 0.4972, 0.5312, 0.4972, 0.5156, 0.375, 0.5156, 0.4069, 0.5312, 0.375, 0.5312, 0.4069, 0.1875, 0.375, 0.2188, 0.375, 0.1875, 0.4972, 0.1875, 0.5875, 0.2188, 0.4972, 0.2188, 0.5875, 0.1875, 0.625, 0.2188, 0.5875, 0.2188, 0.625, 0.01562, 0.5875, 0.03125, 0.5875, 0.01562, 0.5875, 0.01562, 0.4972, 0.03125, 0.4972, 0.01562, 0.375, 0.01562, 0.4069, 0.03125, 0.375, 0.03125, 0.4069, 0.6875, 0.375, 0.7188, 0.375, 0.6875, 0.4972, 0.6875, 0.5875, 0.7188, 0.4972, 0.7188, 0.125, 0.6875, 0.25, 0.7188, 0.125, 0.7188, 0.625, 0.6875, 0.75, 0.7188, 0.625, 0.7188, 0.875, 0.6875, 0.75, 0.7188, 0.75, 0.6875, 0.375, 0.6875, 0.25, 0.7188, 0.25, 0.6875, 0.5875, 0.6875, 0.625, 0.7188, 0.5875, 0.7188, 0.375, 0.0, 0.4069, 0.01562, 0.375, 0.01562, 0.5875, 0.0, 0.4972, 0.01562, 0.4972, 0.0, 0.625, 0.0, 0.5875, 0.01562, 0.5875, 0.0, 0.4069, 0.7188, 0.375, 0.7344, 0.375, 0.7188, 0.4972, 0.7188, 0.5875, 0.7344, 0.4972, 0.7344, 0.125, 0.7188, 0.25, 0.7344, 0.125, 0.7344, 0.625, 0.7188, 0.75, 0.7344, 0.625, 0.7344, 0.875, 0.7188, 0.75, 0.7344, 0.75, 0.7188, 0.375, 0.7188, 0.25, 0.7344, 0.25, 0.7188, 0.5875, 0.7188, 0.625, 0.7344, 0.5875, 0.7344, 0.375, 0.5, 0.4069, 0.5156, 0.375, 0.5156, 0.5875, 0.5, 0.4972, 0.5156, 0.4972, 0.5, 0.75, 0.5, 0.625, 0.5156, 0.625, 0.5, 0.25, 0.5, 0.125, 0.5156, 0.125, 0.5, 0.625, 0.5, 0.5875, 0.5156, 0.5875, 0.5, 0.25, 0.5, 0.375, 0.5156, 0.25, 0.5156, 0.75, 0.5, 0.875, 0.5156, 0.75, 0.5156, 0.4069, 0.2188, 0.375, 0.2344, 0.375, 0.2188, 0.4972, 0.2188, 0.5875, 0.2344, 0.4972, 0.2344, 0.5875, 0.2188, 0.625, 0.2344, 0.5875, 0.2344, 0.4972, 0.2188, 0.4069, 0.2344, 0.4069, 0.2188, 0.4069, 0.5, 0.4972, 0.5156, 0.4069, 0.5156, 0.4972, 0.7188, 0.4069, 0.7344, 0.4069, 0.7188, 0.4069, 0.0, 0.4972, 0.01562, 0.4069, 0.01562, 0.4972, 0.6875, 0.4069, 0.7188, 0.4069, 0.6875, 0.4069, 0.01562, 0.4972, 0.03125, 0.4069, 0.03125, 0.4972, 0.1875, 0.4069, 0.2188, 0.4069, 0.1875, 0.4069, 0.5156, 0.4972, 0.5312, 0.4069, 0.5312, 0.4069, 0.5312, 0.4972, 0.5625, 0.4069, 0.5625, 0.4972, 0.125, 0.4069, 0.1875, 0.4069, 0.125, 0.4069, 0.03125, 0.4972, 0.0625, 0.4069, 0.0625, 0.4972, 0.625, 0.4069, 0.6875, 0.4069, 0.625, 0.4972, 0.2344, 0.4069, 0.25, 0.4069, 0.2344, 0.4972, 0.375, 0.4069, 0.5, 0.4069, 0.375, 0.4972, 0.7344, 0.4069, 0.75, 0.4069, 0.7344, 0.4972, 0.875, 0.4069, 1.0, 0.4069, 0.875, 0.4069, 0.5625, 0.4972, 0.625, 0.4069, 0.625, 0.4069, 0.0625, 0.4972, 0.125, 0.4069, 0.125, 0.4069, 0.75, 0.4972, 0.875, 0.4069, 0.875, 0.4069, 0.25, 0.4972, 0.375, 0.4069, 0.375, 0.5875, 0.2344, 0.625, 0.2344, 0.625, 0.25, 0.625, 0.375, 0.625, 0.5, 0.5875, 0.5, 0.5875, 0.7344, 0.625, 0.7344, 0.625, 0.75, 0.625, 0.875, 0.625, 1.0, 0.5875, 1.0, 0.375, 0.7344, 0.375, 0.75, 0.25, 0.75, 0.875, 0.7344, 0.875, 0.75, 0.75, 0.75, 0.75, 0.5625, 0.875, 0.5625, 0.875, 0.625, 0.25, 0.5625, 0.375, 0.5625, 0.375, 0.625, 0.625, 0.5625, 0.625, 0.625, 0.5875, 0.625, 0.625, 0.0625, 0.625, 0.125, 0.5875, 0.125, 0.25, 0.5625, 0.25, 0.625, 0.125, 0.625, 0.75, 0.5625, 0.75, 0.625, 0.625, 0.625, 0.625, 0.7344, 0.75, 0.7344, 0.75, 0.75, 0.125, 0.7344, 0.25, 0.7344, 0.25, 0.75, 0.625, 0.75, 0.625, 0.875, 0.5875, 0.875, 0.625, 0.25, 0.625, 0.375, 0.5875, 0.375, 0.5875, 0.25, 0.5875, 0.375, 0.4972, 0.375, 0.5875, 0.75, 0.5875, 0.875, 0.4972, 0.875, 0.5875, 0.0625, 0.5875, 0.125, 0.4972, 0.125, 0.5875, 0.5625, 0.5875, 0.625, 0.4972, 0.625, 0.4972, 0.875, 0.5875, 0.875, 0.5875, 1.0, 0.4972, 0.7344, 0.5875, 0.7344, 0.5875, 0.75, 0.4972, 0.375, 0.5875, 0.375, 0.5875, 0.5, 0.4972, 0.2344, 0.5875, 0.2344, 0.5875, 0.25, 0.4069, 0.2344, 0.4069, 0.25, 0.375, 0.25, 0.4069, 0.375, 0.4069, 0.5, 0.375, 0.5, 0.4069, 0.7344, 0.4069, 0.75, 0.375, 0.75, 0.4069, 0.875, 0.4069, 1.0, 0.375, 1.0, 0.375, 0.5625, 0.4069, 0.5625, 0.4069, 0.625, 0.375, 0.0625, 0.4069, 0.0625, 0.4069, 0.125, 0.4069, 0.75, 0.4069, 0.875, 0.375, 0.875, 0.4069, 0.25, 0.4069, 0.375, 0.375, 0.375, 0.375, 0.03125, 0.4069, 0.03125, 0.4069, 0.0625, 0.4069, 0.625, 0.4069, 0.6875, 0.375, 0.6875, 0.4972, 0.625, 0.5875, 0.625, 0.5875, 0.6875, 0.5875, 0.03125, 0.5875, 0.0625, 0.4972, 0.0625, 0.125, 0.625, 0.25, 0.625, 0.25, 0.6875, 0.625, 0.625, 0.75, 0.625, 0.75, 0.6875, 0.625, 0.03125, 0.625, 0.0625, 0.5875, 0.0625, 0.875, 0.625, 0.875, 0.6875, 0.75, 0.6875, 0.375, 0.625, 0.375, 0.6875, 0.25, 0.6875, 0.5875, 0.625, 0.625, 0.625, 0.625, 0.6875, 0.375, 0.5312, 0.4069, 0.5312, 0.4069, 0.5625, 0.4069, 0.125, 0.4069, 0.1875, 0.375, 0.1875, 0.4972, 0.125, 0.5875, 0.125, 0.5875, 0.1875, 0.5875, 0.5312, 0.5875, 0.5625, 0.4972, 0.5625, 0.75, 0.5312, 0.75, 0.5625, 0.625, 0.5625, 0.25, 0.5312, 0.25, 0.5625, 0.125, 0.5625, 0.625, 0.5312, 0.625, 0.5625, 0.5875, 0.5625, 0.25, 0.5312, 0.375, 0.5312, 0.375, 0.5625, 0.75, 0.5312, 0.875, 0.5312, 0.875, 0.5625, 0.5875, 0.125, 0.625, 0.125, 0.625, 0.1875, 0.75, 0.5156, 0.875, 0.5156, 0.875, 0.5312, 0.25, 0.5156, 0.375, 0.5156, 0.375, 0.5312, 0.625, 0.5156, 0.625, 0.5312, 0.5875, 0.5312, 0.25, 0.5156, 0.25, 0.5312, 0.125, 0.5312, 0.75, 0.5156, 0.75, 0.5312, 0.625, 0.5312, 0.5875, 0.5156, 0.5875, 0.5312, 0.4972, 0.5312, 0.375, 0.5156, 0.4069, 0.5156, 0.4069, 0.5312, 0.4069, 0.1875, 0.4069, 0.2188, 0.375, 0.2188, 0.4972, 0.1875, 0.5875, 0.1875, 0.5875, 0.2188, 0.5875, 0.1875, 0.625, 0.1875, 0.625, 0.2188, 0.625, 0.01562, 0.625, 0.03125, 0.5875, 0.03125, 0.5875, 0.01562, 0.5875, 0.03125, 0.4972, 0.03125, 0.375, 0.01562, 0.4069, 0.01562, 0.4069, 0.03125, 0.4069, 0.6875, 0.4069, 0.7188, 0.375, 0.7188, 0.4972, 0.6875, 0.5875, 0.6875, 0.5875, 0.7188, 0.125, 0.6875, 0.25, 0.6875, 0.25, 0.7188, 0.625, 0.6875, 0.75, 0.6875, 0.75, 0.7188, 0.875, 0.6875, 0.875, 0.7188, 0.75, 0.7188, 0.375, 0.6875, 0.375, 0.7188, 0.25, 0.7188, 0.5875, 0.6875, 0.625, 0.6875, 0.625, 0.7188, 0.375, 0.0, 0.4069, 0.0, 0.4069, 0.01562, 0.5875, 0.0, 0.5875, 0.01562, 0.4972, 0.01562, 0.625, 0.0, 0.625, 0.01562, 0.5875, 0.01562, 0.4069, 0.7188, 0.4069, 0.7344, 0.375, 0.7344, 0.4972, 0.7188, 0.5875, 0.7188, 0.5875, 0.7344, 0.125, 0.7188, 0.25, 0.7188, 0.25, 0.7344, 0.625, 0.7188, 0.75, 0.7188, 0.75, 0.7344, 0.875, 0.7188, 0.875, 0.7344, 0.75, 0.7344, 0.375, 0.7188, 0.375, 0.7344, 0.25, 0.7344, 0.5875, 0.7188, 0.625, 0.7188, 0.625, 0.7344, 0.375, 0.5, 0.4069, 0.5, 0.4069, 0.5156, 0.5875, 0.5, 0.5875, 0.5156, 0.4972, 0.5156, 0.75, 0.5, 0.75, 0.5156, 0.625, 0.5156, 0.25, 0.5, 0.25, 0.5156, 0.125, 0.5156, 0.625, 0.5, 0.625, 0.5156, 0.5875, 0.5156, 0.25, 0.5, 0.375, 0.5, 0.375, 0.5156, 0.75, 0.5, 0.875, 0.5, 0.875, 0.5156, 0.4069, 0.2188, 0.4069, 0.2344, 0.375, 0.2344, 0.4972, 0.2188, 0.5875, 0.2188, 0.5875, 0.2344, 0.5875, 0.2188, 0.625, 0.2188, 0.625, 0.2344, 0.4972, 0.2188, 0.4972, 0.2344, 0.4069, 0.2344, 0.4069, 0.5, 0.4972, 0.5, 0.4972, 0.5156, 0.4972, 0.7188, 0.4972, 0.7344, 0.4069, 0.7344, 0.4069, 0.0, 0.4972, 0.0, 0.4972, 0.01562, 0.4972, 0.6875, 0.4972, 0.7188, 0.4069, 0.7188, 0.4069, 0.01562, 0.4972, 0.01562, 0.4972, 0.03125, 0.4972, 0.1875, 0.4972, 0.2188, 0.4069, 0.2188, 0.4069, 0.5156, 0.4972, 0.5156, 0.4972, 0.5312, 0.4069, 0.5312, 0.4972, 0.5312, 0.4972, 0.5625, 0.4972, 0.125, 0.4972, 0.1875, 0.4069, 0.1875, 0.4069, 0.03125, 0.4972, 0.03125, 0.4972, 0.0625, 0.4972, 0.625, 0.4972, 0.6875, 0.4069, 0.6875, 0.4972, 0.2344, 0.4972, 0.25, 0.4069, 0.25, 0.4972, 0.375, 0.4972, 0.5, 0.4069, 0.5, 0.4972, 0.7344, 0.4972, 0.75, 0.4069, 0.75, 0.4972, 0.875, 0.4972, 1.0, 0.4069, 1.0, 0.4069, 0.5625, 0.4972, 0.5625, 0.4972, 0.625, 0.4069, 0.0625, 0.4972, 0.0625, 0.4972, 0.125, 0.4069, 0.75, 0.4972, 0.75, 0.4972, 0.875, 0.4069, 0.25, 0.4972, 0.25, 0.4972, 0.375])
me_cube_003.update()

# ---- objects
ob_cube_003 = bpy.data.objects.new('Cube.003', me_cube_001)
ob_cube = bpy.data.objects.new('Cube', me_cube)
ob_cube_002 = bpy.data.objects.new('Cube.002', me_cube_002)
ob_cube_001 = bpy.data.objects.new('Cube.001', me_cube_003)

# ---- transforms, parenting, visibility, modifiers, constraints
ob_cube_003.location = (-2.401, 0.0, 3.273)
ob_cube_003.scale = (1.0, 6.033, 3.779)
ob_cube.location = (0.9506, 3.496, 3.612)
ob_cube.lock_rotations_4d = False
ob_cube.empty_display_type = 'ARROWS'
ob_cube.lineart.crease_threshold = 0.0
ob_cube_002.location = (0.9517, -3.501, 3.082)
ob_cube_001.location = (0.9375, 0.0006213, 3.069)
ob_cube_001.scale = (1.485, 1.485, 1.485)

# ---- collection membership
col_collection.objects.link(ob_cube_003)
col_gems.objects.link(ob_cube)
col_gems.objects.link(ob_cube_002)
col_gems.objects.link(ob_cube_001)

# ---- scene / render settings (as saved in the file)
scene.frame_start = 1; scene.frame_end = 250; scene.frame_set(1)
scene.render.engine = 'BLENDER_EEVEE_NEXT'
scene.cycles.sampling_pattern = 'TABULATED_SOBOL'
scene.cycles.use_light_tree = False
scene.view_settings.view_transform = 'Filmic'
bpy.context.view_layer.update()

# ---- added for rendering (the .blend has no active camera and no usable light): camera, sun
cam_auto = bpy.data.cameras.new('AutoCamera')
cam_auto.lens = 50.0
cam_auto.sensor_width = 36.0
cam_auto.clip_end = 1000.0
ob_auto_camera = bpy.data.objects.new('AutoCamera', cam_auto)
scene.collection.objects.link(ob_auto_camera)
ob_auto_camera.location = (13.7473, -17.0805, 14.6605)
ob_auto_camera.rotation_euler = (1.09748, -7.21219e-08, 0.694738)
scene.camera = ob_auto_camera
light_auto_sun = bpy.data.lights.new('AutoSun', 'SUN')
light_auto_sun.energy = 3.0
light_auto_sun.angle = 0.0523599
ob_auto_sun = bpy.data.objects.new('AutoSun', light_auto_sun)
scene.collection.objects.link(ob_auto_sun)
ob_auto_sun.rotation_euler = (0.872665, 0.174533, 0.523599)
bpy.context.view_layer.update()
